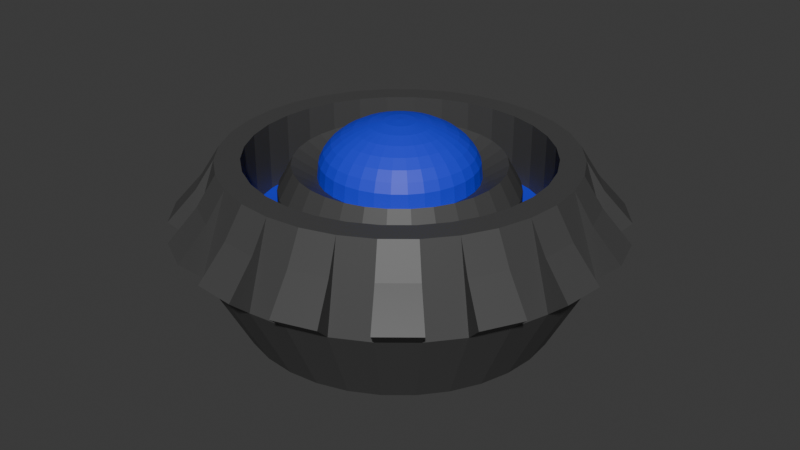 # Source: holobaseModel.blend  (saved by Blender 4.2.66; exported with 4.5.12 LTS)
import bpy
from mathutils import Matrix  # noqa: F401  (used for matrix-valued properties, if any)

bpy.ops.wm.read_factory_settings(use_empty=True)
scene = bpy.context.scene
scene.name = 'Scene'

# ---- collections
col_collection = bpy.data.collections.new('Collection'); scene.collection.children.link(col_collection)

# ---- materials (node trees are filled in below, after node groups)
mat_body = bpy.data.materials.new('Body')
mat_body.alpha_threshold = 0.0
mat_body.use_transparent_shadow = False
mat_body.roughness = 0.5
mat_body.line_color = (0.0, 0.0, 0.0, 1.0)
mat_trim = bpy.data.materials.new('Trim')
mat_highlight = bpy.data.materials.new('Highlight')

# ---- material node trees
mat_body.use_nodes = True; mat_body.node_tree.nodes.clear()
_N = mat_body.node_tree.nodes; _L = mat_body.node_tree.links
n0 = _N.new('ShaderNodeOutputMaterial'); n0.name = 'Material Output'; n0.location = (300, 300)
n1 = _N.new('ShaderNodeBsdfPrincipled'); n1.name = 'Principled BSDF'; n1.location = (10, 300)
n1.inputs[0].default_value = (0.06561, 0.06561, 0.06561, 1.0)
n1.inputs[3].default_value = 1.45
_L.new(n1.outputs[0], n0.inputs[0])
n0.is_active_output = True
mat_trim.use_nodes = True; mat_trim.node_tree.nodes.clear()
_N = mat_trim.node_tree.nodes; _L = mat_trim.node_tree.links
n0 = _N.new('ShaderNodeBsdfPrincipled'); n0.name = 'Principled BSDF'; n0.location = (10, 300)
n0.inputs[0].default_value = (0.3212, 0.3212, 0.3212, 1.0)
n1 = _N.new('ShaderNodeOutputMaterial'); n1.name = 'Material Output'; n1.location = (300, 300)
_L.new(n0.outputs[0], n1.inputs[0])
n1.is_active_output = True
mat_highlight.use_nodes = True; mat_highlight.node_tree.nodes.clear()
_N = mat_highlight.node_tree.nodes; _L = mat_highlight.node_tree.links
n0 = _N.new('ShaderNodeBsdfPrincipled'); n0.name = 'Principled BSDF'; n0.location = (10, 300)
n0.inputs[0].default_value = (0.0169, 0.03439, 0.8002, 1.0)
n1 = _N.new('ShaderNodeOutputMaterial'); n1.name = 'Material Output'; n1.location = (300, 300)
_L.new(n0.outputs[0], n1.inputs[0])
n1.is_active_output = True

# ---- world
world_world = bpy.data.worlds.new('World'); scene.world = world_world
world_world.use_nodes = True; world_world.node_tree.nodes.clear()
_N = world_world.node_tree.nodes; _L = world_world.node_tree.links
n0 = _N.new('ShaderNodeOutputWorld'); n0.name = 'World Output'; n0.location = (300, 300)
n1 = _N.new('ShaderNodeBackground'); n1.name = 'Background'; n1.location = (10, 300)
n1.inputs[0].default_value = (0.05088, 0.05088, 0.05088, 1.0)
_L.new(n1.outputs[0], n0.inputs[0])
n0.is_active_output = True
world_world.color = (0.05088, 0.05088, 0.05088)
world_world.sun_shadow_jitter_overblur = 0.0

# ---- meshes
me_sphere = bpy.data.meshes.new('Sphere')
me_sphere.from_pydata([(0.0, 0.5556, 0.6098), (0.0, 0.8315, 0.4319), (0.0, 0.9808, 0.1993), (0.0, 1.0, 0.0), (0.03806, 0.1913, 0.7062), (0.07466, 0.3753, 0.6695), (0.1084, 0.5449, 0.6098), (0.1379, 0.6935, 0.5296), (0.1622, 0.8155, 0.4319), (0.1802, 0.9061, 0.3203), (0.1913, 0.9619, 0.1993), (0.1951, 0.9808, 0.0), (0.07466, 0.1802, 0.7062), (0.1464, 0.3536, 0.6695), (0.2126, 0.5133, 0.6098), (0.2706, 0.6533, 0.5296), (0.3182, 0.7682, 0.4319), (0.3536, 0.8536, 0.3203), (0.3753, 0.9061, 0.1993), (0.3827, 0.9239, 0.0), (0.1084, 0.1622, 0.7062), (0.2126, 0.3182, 0.6695), (0.3087, 0.4619, 0.6098), (0.3928, 0.5879, 0.5296), (0.4619, 0.6913, 0.4319), (0.5133, 0.7682, 0.3203), (0.5449, 0.8155, 0.1993), (0.5556, 0.8315, 0.0), (0.1379, 0.1379, 0.7062), (0.2706, 0.2706, 0.6695), (0.3928, 0.3928, 0.6098), (0.5, 0.5, 0.5296), (0.5879, 0.5879, 0.4319), (0.6533, 0.6533, 0.3203), (0.6935, 0.6935, 0.1993), (0.7071, 0.7071, 0.0), (0.1622, 0.1084, 0.7062), (0.3182, 0.2126, 0.6695), (0.4619, 0.3087, 0.6098), (0.5879, 0.3928, 0.5296), (0.6913, 0.4619, 0.4319), (0.7682, 0.5133, 0.3203), (0.8155, 0.5449, 0.1993), (0.8315, 0.5556, 0.0), (0.0, 0.0, 0.7186), (0.1802, 0.07466, 0.7062), (0.3536, 0.1464, 0.6695), (0.5133, 0.2126, 0.6098), (0.6533, 0.2706, 0.5296), (0.7682, 0.3182, 0.4319), (0.8536, 0.3536, 0.3203), (0.9061, 0.3753, 0.1993), (0.9239, 0.3827, 0.0), (0.1913, 0.03806, 0.7062), (0.3753, 0.07466, 0.6695), (0.5449, 0.1084, 0.6098), (0.6935, 0.1379, 0.5296), (0.8155, 0.1622, 0.4319), (0.9061, 0.1802, 0.3203), (0.9619, 0.1913, 0.1993), (0.9808, 0.1951, 0.0), (0.1951, -1.118e-08, 0.7062), (0.3827, -2.235e-08, 0.6695), (0.5556, -5.215e-08, 0.6098), (0.7071, 1.49e-08, 0.5296), (0.8315, -8.941e-08, 0.4319), (0.9239, 4.47e-08, 0.3203), (0.9808, -8.941e-08, 0.1993), (1.0, -1.639e-07, 0.0), (0.1913, -0.03806, 0.7062), (0.3753, -0.07466, 0.6695), (0.5449, -0.1084, 0.6098), (0.6935, -0.1379, 0.5296), (0.8155, -0.1622, 0.4319), (0.9061, -0.1802, 0.3203), (0.9619, -0.1913, 0.1993), (0.9808, -0.1951, 0.0), (0.1802, -0.07466, 0.7062), (0.3536, -0.1464, 0.6695), (0.5133, -0.2126, 0.6098), (0.6533, -0.2706, 0.5296), (0.7682, -0.3182, 0.4319), (0.8536, -0.3536, 0.3203), (0.9061, -0.3753, 0.1993), (0.9239, -0.3827, 0.0), (0.1622, -0.1084, 0.7062), (0.3182, -0.2126, 0.6695), (0.4619, -0.3087, 0.6098), (0.5879, -0.3928, 0.5296), (0.6913, -0.4619, 0.4319), (0.7682, -0.5133, 0.3203), (0.8155, -0.5449, 0.1993), (0.8315, -0.5556, 0.0), (0.1379, -0.1379, 0.7062), (0.2706, -0.2706, 0.6695), (0.3928, -0.3928, 0.6098), (0.5, -0.5, 0.5296), (0.5879, -0.5879, 0.4319), (0.6533, -0.6533, 0.3203), (0.6935, -0.6935, 0.1993), (0.7071, -0.7071, 0.0), (0.1084, -0.1622, 0.7062), (0.2126, -0.3182, 0.6695), (0.3087, -0.4619, 0.6098), (0.3928, -0.5879, 0.5296), (0.4619, -0.6913, 0.4319), (0.5133, -0.7682, 0.3203), (0.5449, -0.8155, 0.1993), (0.5556, -0.8315, 0.0), (0.07466, -0.1802, 0.7062), (0.1464, -0.3536, 0.6695), (0.2126, -0.5133, 0.6098), (0.2706, -0.6533, 0.5296), (0.3182, -0.7682, 0.4319), (0.3536, -0.8536, 0.3203), (0.3753, -0.9061, 0.1993), (0.3827, -0.9239, 0.0), (0.3707, 1.864, -0.6021), (0.7271, 1.755, -0.6021), (1.056, 1.58, -0.6021), (0.03806, -0.1913, 0.7062), (0.07466, -0.3753, 0.6695), (0.1084, -0.5449, 0.6098), (0.1379, -0.6935, 0.5296), (0.1622, -0.8155, 0.4319), (0.1802, -0.9061, 0.3203), (0.1913, -0.9619, 0.1993), (0.1951, -0.9808, 0.0), (1.344, 1.344, -0.6021), (1.58, 1.056, -0.6021), (1.755, 0.7271, -0.6021), (1.864, 0.3707, -0.6021), (1.9, -4.072e-07, -0.6021), (1.864, -0.3707, -0.6021), (1.755, -0.7271, -0.6021), (-7.451e-09, -0.1951, 0.7062), (-5.215e-08, -0.3827, 0.6695), (-9.686e-08, -0.5556, 0.6098), (-1.49e-08, -0.7071, 0.5296), (-1.043e-07, -0.8315, 0.4319), (2.98e-08, -0.9239, 0.3203), (-1.341e-07, -0.9808, 0.1993), (-3.278e-07, -1.0, 0.0), (1.58, -1.056, -0.6021), (1.344, -1.344, -0.6021), (1.056, -1.58, -0.6021), (0.7271, -1.755, -0.6021), (0.3707, -1.864, -0.6021), (-7.986e-07, -1.9, -0.6021), (-0.3707, -1.864, -0.6021), (-0.03806, -0.1913, 0.7062), (-0.07466, -0.3753, 0.6695), (-0.1084, -0.5449, 0.6098), (-0.1379, -0.6935, 0.5296), (-0.1622, -0.8155, 0.4319), (-0.1802, -0.9061, 0.3203), (-0.1913, -0.9619, 0.1993), (-0.1951, -0.9808, 0.0), (-0.7271, -1.755, -0.6021), (-1.056, -1.58, -0.6021), (-1.344, -1.344, -0.6021), (-1.58, -1.056, -0.6021), (-1.755, -0.7271, -0.6021), (-1.864, -0.3707, -0.6021), (-1.9, 7.536e-07, -0.6021), (-0.07466, -0.1802, 0.7062), (-0.1464, -0.3536, 0.6695), (-0.2126, -0.5133, 0.6098), (-0.2706, -0.6533, 0.5296), (-0.3182, -0.7682, 0.4319), (-0.3536, -0.8536, 0.3203), (-0.3753, -0.9061, 0.1993), (-0.3827, -0.9239, 0.0), (-1.864, 0.3707, -0.6021), (-1.755, 0.7271, -0.6021), (-1.58, 1.056, -0.6021), (-1.344, 1.344, -0.6021), (-1.056, 1.58, -0.6021), (-0.7271, 1.755, -0.6021), (-0.3707, 1.864, -0.6021), (-0.1084, -0.1622, 0.7062), (-0.2126, -0.3182, 0.6695), (-0.3087, -0.4619, 0.6098), (-0.3928, -0.5879, 0.5296), (-0.4619, -0.6913, 0.4319), (-0.5133, -0.7682, 0.3203), (-0.5449, -0.8155, 0.1993), (-0.5556, -0.8315, 0.0), (-1.757e-07, 1.9, -0.6021), (-0.2901, 1.459, -0.6021), (-0.5691, 1.374, -0.6021), (-0.8262, 1.237, -0.6021), (-1.052, 1.052, -0.6021), (-1.237, 0.8262, -0.6021), (-1.374, 0.5691, -0.6021), (-0.1379, -0.1379, 0.7062), (-0.2706, -0.2706, 0.6695), (-0.3928, -0.3928, 0.6098), (-0.5, -0.5, 0.5296), (-0.5879, -0.5879, 0.4319), (-0.6533, -0.6533, 0.3203), (-0.6935, -0.6935, 0.1993), (-0.7071, -0.7071, 0.0), (-1.459, 0.2901, -0.6021), (-1.487, 6.226e-07, -0.6021), (-1.459, -0.2901, -0.6021), (-1.374, -0.5691, -0.6021), (-1.237, -0.8262, -0.6021), (-1.052, -1.052, -0.6021), (-0.8262, -1.237, -0.6021), (-0.5691, -1.374, -0.6021), (-0.1622, -0.1084, 0.7062), (-0.3182, -0.2126, 0.6695), (-0.4619, -0.3087, 0.6098), (-0.5879, -0.3928, 0.5296), (-0.6913, -0.4619, 0.4319), (-0.7682, -0.5133, 0.3203), (-0.8155, -0.5449, 0.1993), (-0.8315, -0.5556, 0.0), (-0.2901, -1.459, -0.6021), (-5.803e-07, -1.487, -0.6021), (0.2901, -1.459, -0.6021), (0.5691, -1.374, -0.6021), (0.8262, -1.237, -0.6021), (1.052, -1.052, -0.6021), (1.237, -0.8262, -0.6021), (-0.1802, -0.07466, 0.7062), (-0.3536, -0.1464, 0.6695), (-0.5133, -0.2126, 0.6098), (-0.6533, -0.2706, 0.5296), (-0.7682, -0.3182, 0.4319), (-0.8536, -0.3536, 0.3203), (-0.9061, -0.3753, 0.1993), (-0.9239, -0.3827, 0.0), (1.374, -0.5691, -0.6021), (1.459, -0.2901, -0.6021), (1.487, -2.86e-07, -0.6021), (1.459, 0.2901, -0.6021), (1.374, 0.5691, -0.6021), (1.237, 0.8262, -0.6021), (1.052, 1.052, -0.6021), (-0.1913, -0.03806, 0.7062), (-0.3753, -0.07466, 0.6695), (-0.5449, -0.1084, 0.6098), (-0.6935, -0.1379, 0.5296), (-0.8155, -0.1622, 0.4319), (-0.9061, -0.1802, 0.3203), (-0.9619, -0.1913, 0.1993), (-0.9808, -0.1951, 0.0), (0.8262, 1.237, -0.6021), (0.5691, 1.374, -0.6021), (-9.279e-08, 1.487, -0.6021), (0.2901, 1.459, -0.6021), (0.2901, 1.459, -0.1419), (0.5691, 1.374, -0.1419), (0.8262, 1.237, -0.1419), (-0.1951, 1.863e-08, 0.7062), (-0.3827, 5.215e-08, 0.6695), (-0.5556, 1.49e-07, 0.6098), (-0.7071, 2.98e-08, 0.5296), (-0.8315, 1.639e-07, 0.4319), (-0.9239, 1.49e-08, 0.3203), (-0.9808, 2.682e-07, 0.1993), (-1.0, 4.47e-07, 0.0), (1.052, 1.052, -0.1419), (1.237, 0.8262, -0.1419), (1.374, 0.5691, -0.1419), (1.459, 0.2901, -0.1419), (1.487, -2.86e-07, -0.1419), (1.459, -0.2901, -0.1419), (1.374, -0.5691, -0.1419), (-0.1913, 0.03806, 0.7062), (-0.3753, 0.07466, 0.6695), (-0.5449, 0.1084, 0.6098), (-0.6935, 0.1379, 0.5296), (-0.8155, 0.1622, 0.4319), (-0.9061, 0.1802, 0.3203), (-0.9619, 0.1913, 0.1993), (-0.9808, 0.1951, 0.0), (1.237, -0.8262, -0.1419), (1.052, -1.052, -0.1419), (0.8262, -1.237, -0.1419), (0.5691, -1.374, -0.1419), (0.2901, -1.459, -0.1419), (-5.818e-07, -1.487, -0.1419), (-0.2901, -1.459, -0.1419), (-0.1802, 0.07466, 0.7062), (-0.3536, 0.1464, 0.6695), (-0.5133, 0.2126, 0.6098), (-0.6533, 0.2706, 0.5296), (-0.7682, 0.3182, 0.4319), (-0.8536, 0.3536, 0.3203), (-0.9061, 0.3753, 0.1993), (-0.9239, 0.3827, 0.0), (-0.5691, -1.374, -0.1419), (-0.8262, -1.237, -0.1419), (-1.052, -1.052, -0.1419), (-1.237, -0.8262, -0.1419), (-1.374, -0.5691, -0.1419), (-1.459, -0.2901, -0.1419), (-1.487, 6.226e-07, -0.1419), (-0.1622, 0.1084, 0.7062), (-0.3182, 0.2126, 0.6695), (-0.4619, 0.3087, 0.6098), (-0.5879, 0.3928, 0.5296), (-0.6913, 0.4619, 0.4319), (-0.7682, 0.5133, 0.3203), (-0.8155, 0.5449, 0.1993), (-0.8315, 0.5556, 0.0), (-1.459, 0.2901, -0.1419), (-1.374, 0.5691, -0.1419), (-1.237, 0.8262, -0.1419), (-1.052, 1.052, -0.1419), (-0.8262, 1.237, -0.1419), (-0.5691, 1.374, -0.1419), (-0.2901, 1.459, -0.1419), (-0.1379, 0.1379, 0.7062), (-0.2706, 0.2706, 0.6695), (-0.3928, 0.3928, 0.6098), (-0.5, 0.5, 0.5296), (-0.5879, 0.5879, 0.4319), (-0.6533, 0.6533, 0.3203), (-0.6935, 0.6935, 0.1993), (-0.7071, 0.7071, 0.0), (-9.425e-08, 1.487, -0.1419), (-0.2556, 1.285, 0.1848), (-0.5014, 1.211, 0.1848), (-0.7279, 1.089, 0.1848), (-0.9265, 0.9265, 0.1848), (-1.089, 0.728, 0.1848), (-1.211, 0.5014, 0.1848), (-0.1084, 0.1622, 0.7062), (-0.2126, 0.3182, 0.6695), (-0.3087, 0.4619, 0.6098), (-0.3928, 0.5879, 0.5296), (-0.4619, 0.6913, 0.4319), (-0.5133, 0.7682, 0.3203), (-0.5449, 0.8155, 0.1993), (-0.5556, 0.8315, 0.0), (-1.285, 0.2556, 0.1848), (-1.31, 5.671e-07, 0.1848), (-1.285, -0.2556, 0.1848), (-1.211, -0.5014, 0.1848), (-1.089, -0.7279, 0.1848), (-0.9265, -0.9265, 0.1848), (-0.728, -1.089, 0.1848), (-0.07466, 0.1802, 0.7062), (-0.1464, 0.3536, 0.6695), (-0.2126, 0.5133, 0.6098), (-0.2706, 0.6533, 0.5296), (-0.3182, 0.7682, 0.4319), (-0.3536, 0.8536, 0.3203), (-0.3753, 0.9061, 0.1993), (-0.3827, 0.9239, 0.0), (-0.5014, -1.211, 0.1848), (-0.2556, -1.285, 0.1848), (-4.958e-07, -1.31, 0.1848), (0.2556, -1.285, 0.1848), (0.5014, -1.211, 0.1848), (0.7279, -1.089, 0.1848), (0.9265, -0.9265, 0.1848), (-0.03806, 0.1913, 0.7062), (-0.07466, 0.3753, 0.6695), (-0.1084, 0.5449, 0.6098), (-0.1379, 0.6935, 0.5296), (-0.1622, 0.8155, 0.4319), (-0.1802, 0.9061, 0.3203), (-0.1913, 0.9619, 0.1993), (-0.1951, 0.9808, 0.0), (1.089, -0.728, 0.1848), (1.211, -0.5014, 0.1848), (1.285, -0.2556, 0.1848), (1.31, -2.334e-07, 0.1848), (1.285, 0.2556, 0.1848), (1.211, 0.5014, 0.1848), (1.089, 0.728, 0.1848), (1.49e-08, 0.1951, 0.7062), (6.706e-08, 0.3827, 0.6695), (8.941e-08, 0.7071, 0.5296), (5.96e-08, 0.9239, 0.3203), (0.9265, 0.9265, 0.1848), (0.728, 1.089, 0.1848), (0.5014, 1.211, 0.1848), (-6.629e-08, 1.31, 0.1848), (0.2556, 1.285, 0.1848), (0.4965, 2.496, -0.7558), (-3.205e-07, 2.545, -0.7558), (0.974, 2.351, -0.7558), (1.414, 2.116, -0.7558), (1.8, 1.8, -0.7558), (2.116, 1.414, -0.7558), (2.351, 0.974, -0.7558), (2.496, 0.4965, -0.7558), (2.545, -6.087e-07, -0.7558), (2.496, -0.4965, -0.7558), (2.351, -0.974, -0.7558), (2.116, -1.414, -0.7558), (1.8, -1.8, -0.7558), (1.414, -2.116, -0.7558), (0.974, -2.351, -0.7558), (0.4965, -2.496, -0.7558), (-1.155e-06, -2.545, -0.7558), (-0.4965, -2.496, -0.7558), (-0.974, -2.351, -0.7558), (-1.414, -2.116, -0.7558), (-1.8, -1.8, -0.7558), (-2.116, -1.414, -0.7558), (-2.351, -0.974, -0.7558), (-2.496, -0.4965, -0.7558), (-2.545, 9.463e-07, -0.7558), (-2.496, 0.4965, -0.7558), (-2.351, 0.974, -0.7558), (-2.116, 1.414, -0.7558), (-1.8, 1.8, -0.7558), (-1.414, 2.116, -0.7558), (-0.974, 2.351, -0.7558), (-0.4965, 2.496, -0.7558), (0.3707, 1.864, 0.2851), (-1.757e-07, 1.9, 0.2851), (0.7271, 1.755, 0.2851), (1.056, 1.58, 0.2851), (1.344, 1.344, 0.2851), (1.58, 1.056, 0.2851), (1.755, 0.7271, 0.2851), (1.864, 0.3707, 0.2851), (1.9, -4.072e-07, 0.2851), (1.864, -0.3707, 0.2851), (1.755, -0.7271, 0.2851), (1.58, -1.056, 0.2851), (1.344, -1.344, 0.2851), (1.056, -1.58, 0.2851), (0.7271, -1.755, 0.2851), (0.3707, -1.864, 0.2851), (-7.986e-07, -1.9, 0.2851), (-0.3707, -1.864, 0.2851), (-0.7271, -1.755, 0.2851), (-1.056, -1.58, 0.2851), (-1.344, -1.344, 0.2851), (-1.58, -1.056, 0.2851), (-1.755, -0.7271, 0.2851), (-1.864, -0.3707, 0.2851), (-1.9, 7.536e-07, 0.2851), (-1.864, 0.3707, 0.2851), (-1.755, 0.7271, 0.2851), (-1.58, 1.056, 0.2851), (-1.344, 1.344, 0.2851), (-1.056, 1.58, 0.2851), (-0.7271, 1.755, 0.2851), (-0.3707, 1.864, 0.2851), (0.4318, 2.171, 0.2851), (-2.552e-07, 2.213, 0.2851), (0.847, 2.045, 0.2851), (1.23, 1.84, 0.2851), (1.565, 1.565, 0.2851), (1.84, 1.23, 0.2851), (2.045, 0.847, 0.2851), (2.171, 0.4318, 0.2851), (2.213, -5.11e-07, 0.2851), (2.171, -0.4318, 0.2851), (2.045, -0.847, 0.2851), (1.84, -1.23, 0.2851), (1.565, -1.565, 0.2851), (1.23, -1.84, 0.2851), (0.847, -2.045, 0.2851), (0.4318, -2.171, 0.2851), (-9.808e-07, -2.213, 0.2851), (-0.4318, -2.171, 0.2851), (-0.847, -2.045, 0.2851), (-1.23, -1.84, 0.2851), (-1.565, -1.565, 0.2851), (-1.84, -1.23, 0.2851), (-2.045, -0.847, 0.2851), (-2.171, -0.4318, 0.2851), (-2.213, 8.412e-07, 0.2851), (-2.171, 0.4318, 0.2851), (-2.045, 0.847, 0.2851), (-1.84, 1.23, 0.2851), (-1.565, 1.565, 0.2851), (-1.23, 1.84, 0.2851), (-0.847, 2.045, 0.2851), (-0.4318, 2.171, 0.2851), (0.3883, 1.952, -1.817), (-2.079e-07, 1.99, -1.817), (0.7617, 1.839, -1.817), (1.106, 1.655, -1.817), (1.407, 1.407, -1.817), (1.655, 1.106, -1.817), (1.839, 0.7617, -1.817), (1.952, 0.3883, -1.817), (1.99, -4.403e-07, -1.817), (1.952, -0.3883, -1.817), (1.839, -0.7617, -1.817), (1.655, -1.106, -1.817), (1.407, -1.407, -1.817), (1.106, -1.655, -1.817), (0.7617, -1.839, -1.817), (0.3883, -1.952, -1.817), (-8.604e-07, -1.99, -1.817), (-0.3883, -1.952, -1.817), (-0.7617, -1.839, -1.817), (-1.106, -1.655, -1.817), (-1.407, -1.407, -1.817), (-1.655, -1.106, -1.817), (-1.839, -0.7617, -1.817), (-1.952, -0.3883, -1.817), (-1.99, 7.758e-07, -1.817), (-1.952, 0.3883, -1.817), (-1.839, 0.7617, -1.817), (-1.655, 1.106, -1.817), (-1.407, 1.407, -1.817), (-1.106, 1.655, -1.817), (-0.7617, 1.839, -1.817), (-0.3883, 1.952, -1.817), (0.2624, 1.319, -2.083), (-9.508e-08, 1.345, -2.083), (0.5148, 1.243, -2.083), (0.7473, 1.118, -2.083), (0.9512, 0.9512, -2.083), (1.118, 0.7473, -2.083), (1.243, 0.5148, -2.083), (1.319, 0.2624, -2.083), (1.345, -2.432e-07, -2.083), (1.319, -0.2624, -2.083), (1.243, -0.5148, -2.083), (1.118, -0.7473, -2.083), (0.9512, -0.9512, -2.083), (0.7473, -1.118, -2.083), (0.5148, -1.243, -2.083), (0.2624, -1.319, -2.083), (-5.36e-07, -1.345, -2.083), (-0.2624, -1.319, -2.083), (-0.5148, -1.243, -2.083), (-0.7473, -1.118, -2.083), (-0.9512, -0.9512, -2.083), (-1.118, -0.7473, -2.083), (-1.243, -0.5148, -2.083), (-1.319, -0.2624, -2.083), (-1.345, 5.787e-07, -2.083), (-1.319, 0.2624, -2.083), (-1.243, 0.5148, -2.083), (-1.118, 0.7473, -2.083), (-0.9512, 0.9512, -2.083), (-0.7473, 1.118, -2.083), (-0.5148, 1.243, -2.083), (-0.2624, 1.319, -2.083), (0.5507, 2.769, -0.5129), (-3.724e-07, 2.823, -0.5129), (1.568, 2.347, -0.5129), (1.08, 2.608, -0.5129), (2.347, 1.568, -0.5129), (1.996, 1.996, -0.5129), (2.769, 0.5507, -0.5129), (2.608, 1.08, -0.5129), (2.769, -0.5507, -0.5129), (2.823, -6.923e-07, -0.5129), (2.608, -1.08, -0.5129), (2.347, -1.568, -0.5129), (1.568, -2.347, -0.5129), (1.996, -1.996, -0.5129), (0.5507, -2.769, -0.5129), (1.08, -2.608, -0.5129), (-0.5507, -2.769, -0.5129), (-1.298e-06, -2.823, -0.5129), (-1.568, -2.347, -0.5129), (-1.08, -2.608, -0.5129), (-2.347, -1.568, -0.5129), (-1.996, -1.996, -0.5129), (-2.769, -0.5507, -0.5129), (-2.608, -1.08, -0.5129), (-2.769, 0.5507, -0.5129), (-2.823, 1.032e-06, -0.5129), (-2.347, 1.568, -0.5129), (-2.608, 1.08, -0.5129), (-1.568, 2.347, -0.5129), (-1.996, 1.996, -0.5129), (-0.5507, 2.769, -0.5129), (-1.08, 2.608, -0.5129), (-0.9394, -2.268, -0.0967), (-0.4789, -2.408, -0.0967), (-1.105e-06, -2.455, -0.0967), (0.4789, -2.408, -0.0967), (0.9394, -2.268, -0.0967), (1.364, -2.041, -0.0967), (1.736, -1.736, -0.0967), (2.041, -1.364, -0.0967), (2.268, -0.9394, -0.0967), (2.408, -0.4789, -0.0967), (0.4789, 2.408, -0.0967), (-3e-07, 2.455, -0.0967), (1.364, 2.041, -0.0967), (0.9394, 2.268, -0.0967), (2.041, 1.364, -0.0967), (1.736, 1.736, -0.0967), (2.408, 0.4789, -0.0967), (2.268, 0.9394, -0.0967), (2.455, -5.84e-07, -0.0967), (-1.364, -2.041, -0.0967), (-2.041, -1.364, -0.0967), (-1.736, -1.736, -0.0967), (-2.408, -0.4789, -0.0967), (-2.268, -0.9394, -0.0967), (-2.408, 0.4789, -0.0967), (-2.455, 9.158e-07, -0.0967), (-2.041, 1.364, -0.0967), (-2.268, 0.9394, -0.0967), (-1.364, 2.041, -0.0967), (-1.736, 1.736, -0.0967), (-0.4789, 2.408, -0.0967), (-0.9394, 2.268, -0.0967)], [], [(405, 404, 468, 469), (300, 309, 203, 204), (280, 281, 223, 224), (294, 295, 209, 210), (299, 300, 204, 205), (279, 280, 224, 225), (315, 324, 251, 189), (298, 299, 205, 206), (270, 279, 225, 234), (285, 294, 210, 219), (297, 298, 206, 207), (269, 270, 234, 235), (314, 315, 189, 190), (264, 265, 239, 240), (296, 297, 207, 208), (268, 269, 235, 236), (284, 285, 219, 220), (295, 296, 208, 209), (267, 268, 236, 237), (313, 314, 190, 191), (255, 264, 240, 249), (266, 267, 237, 238), (283, 284, 220, 221), (265, 266, 238, 239), (312, 313, 191, 192), (254, 255, 249, 250), (282, 283, 221, 222), (253, 254, 250, 252), (311, 312, 192, 193), (310, 311, 193, 194), (324, 253, 252, 251), (309, 310, 194, 203), (370, 369, 279, 270), (341, 340, 300, 299), (380, 375, 265, 264), (355, 354, 294, 285), (369, 360, 280, 279), (340, 339, 309, 300), (375, 374, 266, 265), (354, 345, 295, 294), (325, 383, 324, 315), (360, 359, 281, 280), (339, 330, 310, 309), (383, 384, 253, 324), (374, 373, 267, 266), (345, 344, 296, 295), (330, 329, 311, 310), (359, 358, 282, 281), (329, 328, 312, 311), (373, 372, 268, 267), (344, 343, 297, 296), (384, 382, 254, 253), (358, 357, 283, 282), (328, 327, 313, 312), (372, 371, 269, 268), (343, 342, 298, 297), (382, 381, 255, 254), (357, 356, 284, 283), (327, 326, 314, 313), (371, 370, 270, 269), (342, 341, 299, 298), (381, 380, 264, 255), (356, 355, 285, 284), (281, 282, 222, 223), (338, 353, 326, 327), (43, 52, 374, 375), (19, 27, 381, 382), (108, 116, 358, 359), (263, 278, 339, 340), (142, 157, 355, 356), (308, 323, 328, 329), (187, 202, 344, 345), (92, 100, 360, 369), (27, 35, 380, 381), (68, 76, 371, 372), (233, 248, 341, 342), (368, 3, 383, 325), (116, 127, 357, 358), (278, 293, 330, 339), (76, 84, 370, 371), (353, 368, 325, 326), (52, 60, 373, 374), (157, 172, 354, 355), (11, 19, 382, 384), (323, 338, 327, 328), (202, 218, 343, 344), (100, 108, 359, 360), (248, 263, 340, 341), (3, 11, 384, 383), (60, 68, 372, 373), (35, 43, 375, 380), (127, 142, 356, 357), (293, 308, 329, 330), (84, 92, 369, 370), (172, 187, 345, 354), (326, 325, 315, 314), (218, 233, 342, 343), (410, 411, 507, 506), (148, 149, 434, 433), (400, 399, 560, 559), (119, 128, 421, 420), (177, 178, 447, 446), (403, 402, 466, 467), (176, 177, 446, 445), (471, 472, 599, 600), (118, 119, 420, 419), (175, 176, 445, 444), (401, 400, 464, 465), (147, 148, 433, 432), (174, 175, 444, 443), (398, 397, 558, 557), (117, 118, 419, 417), (146, 147, 432, 431), (173, 174, 443, 442), (399, 398, 462, 463), (145, 146, 431, 430), (164, 173, 442, 441), (401, 465, 579, 562), (144, 145, 430, 429), (163, 164, 441, 440), (397, 396, 460, 461), (188, 117, 417, 418), (143, 144, 429, 428), (162, 163, 440, 439), (472, 408, 567, 599), (134, 143, 428, 427), (161, 162, 439, 438), (395, 394, 458, 459), (133, 134, 427, 426), (446, 447, 479, 478), (420, 421, 453, 452), (433, 434, 466, 465), (423, 424, 456, 455), (447, 448, 480, 479), (424, 425, 457, 456), (421, 422, 454, 453), (434, 435, 467, 466), (425, 426, 458, 457), (448, 418, 450, 480), (426, 427, 459, 458), (438, 439, 471, 470), (435, 436, 468, 467), (427, 428, 460, 459), (439, 440, 472, 471), (422, 423, 455, 454), (428, 429, 461, 460), (440, 441, 473, 472), (436, 437, 469, 468), (418, 417, 449, 450), (429, 430, 462, 461), (441, 442, 474, 473), (430, 431, 463, 462), (442, 443, 475, 474), (437, 438, 470, 469), (431, 432, 464, 463), (443, 444, 476, 475), (417, 419, 451, 449), (432, 433, 465, 464), (444, 445, 477, 476), (445, 446, 478, 477), (419, 420, 452, 451), (128, 129, 422, 421), (469, 470, 597, 598), (178, 179, 448, 447), (149, 158, 435, 434), (407, 406, 470, 471), (407, 471, 600, 568), (179, 188, 418, 448), (158, 159, 436, 435), (129, 130, 423, 422), (409, 408, 472, 473), (396, 395, 555, 556), (159, 160, 437, 436), (411, 410, 474, 475), (467, 468, 596, 577), (466, 402, 561, 578), (160, 161, 438, 437), (413, 412, 476, 477), (387, 385, 449, 451), (458, 394, 553, 586), (394, 393, 554, 553), (415, 414, 478, 479), (389, 388, 452, 453), (470, 406, 565, 597), (395, 459, 585, 555), (386, 416, 480, 450), (391, 390, 454, 455), (130, 131, 424, 423), (393, 457, 595, 554), (131, 132, 425, 424), (393, 392, 456, 457), (132, 133, 426, 425), (465, 466, 578, 579), (397, 398, 494, 493), (411, 412, 508, 507), (398, 399, 495, 494), (386, 385, 481, 482), (412, 413, 509, 508), (399, 400, 496, 495), (385, 387, 483, 481), (413, 414, 510, 509), (400, 401, 497, 496), (387, 388, 484, 483), (414, 415, 511, 510), (401, 402, 498, 497), (388, 389, 485, 484), (415, 416, 512, 511), (402, 403, 499, 498), (389, 390, 486, 485), (416, 386, 482, 512), (403, 404, 500, 499), (390, 391, 487, 486), (404, 405, 501, 500), (391, 392, 488, 487), (405, 406, 502, 501), (392, 393, 489, 488), (406, 407, 503, 502), (393, 394, 490, 489), (407, 408, 504, 503), (394, 395, 491, 490), (408, 409, 505, 504), (395, 396, 492, 491), (409, 410, 506, 505), (396, 397, 493, 492), (563, 564, 577, 596), (561, 562, 579, 578), (559, 560, 581, 580), (557, 558, 583, 582), (556, 555, 585, 584), (565, 566, 598, 597), (567, 568, 600, 599), (569, 570, 602, 601), (571, 572, 604, 603), (545, 546, 588, 587), (573, 574, 606, 605), (547, 548, 590, 589), (575, 576, 608, 607), (549, 550, 592, 591), (551, 552, 594, 593), (553, 554, 595, 586), (464, 400, 559, 580), (409, 473, 602, 570), (473, 474, 601, 602), (474, 410, 569, 601), (402, 401, 562, 561), (475, 476, 603, 604), (450, 449, 587, 588), (411, 475, 604, 572), (404, 403, 564, 563), (399, 463, 581, 560), (476, 412, 571, 603), (477, 478, 605, 606), (451, 452, 589, 590), (386, 450, 588, 546), (406, 405, 566, 565), (449, 385, 545, 587), (479, 480, 607, 608), (453, 454, 591, 592), (413, 477, 606, 574), (462, 398, 557, 582), (408, 407, 568, 567), (387, 451, 590, 548), (455, 456, 593, 594), (478, 414, 573, 605), (410, 409, 570, 569), (452, 388, 547, 589), (397, 461, 583, 558), (457, 458, 586, 595), (415, 479, 608, 576), (412, 411, 572, 571), (385, 386, 546, 545), (389, 453, 592, 550), (459, 460, 584, 585), (480, 416, 575, 607), (414, 413, 574, 573), (388, 387, 548, 547), (454, 390, 549, 591), (461, 462, 582, 583), (391, 455, 594, 552), (460, 396, 556, 584), (416, 415, 576, 575), (468, 404, 563, 596), (390, 389, 550, 549), (463, 464, 580, 581), (456, 392, 551, 593), (405, 469, 598, 566), (392, 391, 552, 551), (403, 467, 577, 564), (493, 494, 526, 525), (513, 515, 516, 517, 518, 519, 520, 521, 522, 523, 524, 525, 526, 527, 528, 529, 530, 531, 532, 533, 534, 535, 536, 537, 538, 539, 540, 541, 542, 543, 544, 514), (507, 508, 540, 539), (494, 495, 527, 526), (482, 481, 513, 514), (508, 509, 541, 540), (495, 496, 528, 527), (481, 483, 515, 513), (509, 510, 542, 541), (496, 497, 529, 528), (483, 484, 516, 515), (510, 511, 543, 542), (497, 498, 530, 529), (484, 485, 517, 516), (511, 512, 544, 543), (498, 499, 531, 530), (485, 486, 518, 517), (512, 482, 514, 544), (499, 500, 532, 531), (486, 487, 519, 518), (500, 501, 533, 532), (487, 488, 520, 519), (501, 502, 534, 533), (488, 489, 521, 520), (502, 503, 535, 534), (489, 490, 522, 521), (503, 504, 536, 535), (490, 491, 523, 522), (504, 505, 537, 536), (491, 492, 524, 523), (505, 506, 538, 537), (492, 493, 525, 524), (506, 507, 539, 538), (378, 0, 6, 7), (1, 378, 7, 8), (379, 1, 8, 9), (2, 379, 9, 10), (3, 2, 10, 11), (376, 44, 4), (377, 376, 4, 5), (0, 377, 5, 6), (6, 5, 13, 14), (7, 6, 14, 15), (8, 7, 15, 16), (9, 8, 16, 17), (10, 9, 17, 18), (11, 10, 18, 19), (4, 44, 12), (5, 4, 12, 13), (18, 17, 25, 26), (19, 18, 26, 27), (12, 44, 20), (13, 12, 20, 21), (14, 13, 21, 22), (15, 14, 22, 23), (16, 15, 23, 24), (17, 16, 24, 25), (22, 21, 29, 30), (23, 22, 30, 31), (24, 23, 31, 32), (25, 24, 32, 33), (26, 25, 33, 34), (27, 26, 34, 35), (20, 44, 28), (21, 20, 28, 29), (34, 33, 41, 42), (35, 34, 42, 43), (28, 44, 36), (29, 28, 36, 37), (30, 29, 37, 38), (31, 30, 38, 39), (32, 31, 39, 40), (33, 32, 40, 41), (39, 38, 47, 48), (40, 39, 48, 49), (41, 40, 49, 50), (42, 41, 50, 51), (43, 42, 51, 52), (36, 44, 45), (37, 36, 45, 46), (38, 37, 46, 47), (52, 51, 59, 60), (45, 44, 53), (46, 45, 53, 54), (47, 46, 54, 55), (48, 47, 55, 56), (49, 48, 56, 57), (50, 49, 57, 58), (51, 50, 58, 59), (56, 55, 63, 64), (57, 56, 64, 65), (58, 57, 65, 66), (59, 58, 66, 67), (60, 59, 67, 68), (53, 44, 61), (54, 53, 61, 62), (55, 54, 62, 63), (68, 67, 75, 76), (61, 44, 69), (62, 61, 69, 70), (63, 62, 70, 71), (64, 63, 71, 72), (65, 64, 72, 73), (66, 65, 73, 74), (67, 66, 74, 75), (73, 72, 80, 81), (74, 73, 81, 82), (75, 74, 82, 83), (76, 75, 83, 84), (69, 44, 77), (70, 69, 77, 78), (71, 70, 78, 79), (72, 71, 79, 80), (78, 77, 85, 86), (79, 78, 86, 87), (80, 79, 87, 88), (81, 80, 88, 89), (82, 81, 89, 90), (83, 82, 90, 91), (84, 83, 91, 92), (77, 44, 85), (90, 89, 97, 98), (91, 90, 98, 99), (92, 91, 99, 100), (85, 44, 93), (86, 85, 93, 94), (87, 86, 94, 95), (88, 87, 95, 96), (89, 88, 96, 97), (94, 93, 101, 102), (95, 94, 102, 103), (96, 95, 103, 104), (97, 96, 104, 105), (98, 97, 105, 106), (99, 98, 106, 107), (100, 99, 107, 108), (93, 44, 101), (106, 105, 113, 114), (107, 106, 114, 115), (108, 107, 115, 116), (101, 44, 109), (102, 101, 109, 110), (103, 102, 110, 111), (104, 103, 111, 112), (105, 104, 112, 113), (111, 110, 121, 122), (112, 111, 122, 123), (113, 112, 123, 124), (114, 113, 124, 125), (115, 114, 125, 126), (116, 115, 126, 127), (109, 44, 120), (110, 109, 120, 121), (126, 125, 140, 141), (127, 126, 141, 142), (120, 44, 135), (121, 120, 135, 136), (122, 121, 136, 137), (123, 122, 137, 138), (124, 123, 138, 139), (221, 220, 148, 147), (125, 124, 139, 140), (137, 136, 151, 152), (193, 192, 176, 175), (138, 137, 152, 153), (237, 236, 132, 131), (139, 138, 153, 154), (240, 239, 129, 128), (140, 139, 154, 155), (220, 219, 149, 148), (141, 140, 155, 156), (192, 191, 177, 176), (142, 141, 156, 157), (135, 44, 150), (207, 206, 162, 161), (219, 210, 158, 149), (136, 135, 150, 151), (191, 190, 178, 177), (156, 155, 170, 171), (210, 209, 159, 158), (157, 156, 171, 172), (150, 44, 165), (190, 189, 179, 178), (236, 235, 133, 132), (151, 150, 165, 166), (206, 205, 163, 162), (152, 151, 166, 167), (189, 251, 188, 179), (153, 152, 167, 168), (235, 234, 134, 133), (154, 153, 168, 169), (205, 204, 164, 163), (155, 154, 169, 170), (204, 203, 173, 164), (234, 225, 143, 134), (168, 167, 182, 183), (225, 224, 144, 143), (169, 168, 183, 184), (239, 238, 130, 129), (170, 169, 184, 185), (251, 252, 117, 188), (171, 170, 185, 186), (224, 223, 145, 144), (172, 171, 186, 187), (165, 44, 180), (209, 208, 160, 159), (252, 250, 118, 117), (166, 165, 180, 181), (223, 222, 146, 145), (167, 166, 181, 182), (203, 194, 174, 173), (187, 186, 201, 202), (180, 44, 195), (238, 237, 131, 130), (250, 249, 119, 118), (181, 180, 195, 196), (222, 221, 147, 146), (182, 181, 196, 197), (194, 193, 175, 174), (183, 182, 197, 198), (208, 207, 161, 160), (184, 183, 198, 199), (185, 184, 199, 200), (186, 185, 200, 201), (199, 198, 214, 215), (200, 199, 215, 216), (201, 200, 216, 217), (202, 201, 217, 218), (195, 44, 211), (196, 195, 211, 212), (197, 196, 212, 213), (198, 197, 213, 214), (211, 44, 226), (212, 211, 226, 227), (213, 212, 227, 228), (214, 213, 228, 229), (215, 214, 229, 230), (216, 215, 230, 231), (217, 216, 231, 232), (218, 217, 232, 233), (230, 229, 244, 245), (231, 230, 245, 246), (232, 231, 246, 247), (233, 232, 247, 248), (226, 44, 241), (227, 226, 241, 242), (228, 227, 242, 243), (229, 228, 243, 244), (242, 241, 256, 257), (243, 242, 257, 258), (244, 243, 258, 259), (245, 244, 259, 260), (246, 245, 260, 261), (247, 246, 261, 262), (249, 240, 128, 119), (248, 247, 262, 263), (241, 44, 256), (261, 260, 275, 276), (262, 261, 276, 277), (263, 262, 277, 278), (256, 44, 271), (257, 256, 271, 272), (258, 257, 272, 273), (259, 258, 273, 274), (260, 259, 274, 275), (272, 271, 286, 287), (273, 272, 287, 288), (274, 273, 288, 289), (275, 274, 289, 290), (276, 275, 290, 291), (277, 276, 291, 292), (278, 277, 292, 293), (271, 44, 286), (291, 290, 305, 306), (292, 291, 306, 307), (293, 292, 307, 308), (286, 44, 301), (287, 286, 301, 302), (288, 287, 302, 303), (289, 288, 303, 304), (290, 289, 304, 305), (303, 302, 317, 318), (304, 303, 318, 319), (305, 304, 319, 320), (306, 305, 320, 321), (307, 306, 321, 322), (308, 307, 322, 323), (301, 44, 316), (302, 301, 316, 317), (322, 321, 336, 337), (323, 322, 337, 338), (316, 44, 331), (317, 316, 331, 332), (318, 317, 332, 333), (319, 318, 333, 334), (320, 319, 334, 335), (321, 320, 335, 336), (334, 333, 348, 349), (335, 334, 349, 350), (336, 335, 350, 351), (337, 336, 351, 352), (338, 337, 352, 353), (331, 44, 346), (332, 331, 346, 347), (333, 332, 347, 348), (353, 352, 367, 368), (346, 44, 361), (347, 346, 361, 362), (348, 347, 362, 363), (349, 348, 363, 364), (350, 349, 364, 365), (351, 350, 365, 366), (352, 351, 366, 367), (364, 363, 0, 378), (365, 364, 378, 1), (366, 365, 1, 379), (367, 366, 379, 2), (368, 367, 2, 3), (361, 44, 376), (362, 361, 376, 377), (363, 362, 377, 0)])
me_sphere.polygons.foreach_set('material_index', [0, 0, 0, 0, 0, 0, 0, 0, 0, 0, 0, 0, 0, 0, 0, 0, 0, 0, 0, 0, 0, 0, 0, 0, 0, 0, 0, 0, 0, 0, 0, 0, 0, 0, 0, 0, 0, 0, 0, 0, 0, 0, 0, 0, 0, 0, 0, 0, 0, 0, 0, 0, 0, 0, 0, 0, 0, 0, 0, 0, 0, 0, 0, 0, 0, 0, 0, 0, 0, 0, 0, 0, 0, 0, 0, 0, 0, 0, 0, 0, 0, 0, 0, 0, 0, 0, 0, 0, 0, 0, 0, 0, 0, 0, 0, 0, 0, 0, 0, 0, 0, 0, 0, 0, 0, 0, 0, 0, 0, 0, 0, 0, 0, 0, 0, 0, 0, 0, 0, 0, 0, 0, 0, 0, 0, 0, 0, 0, 0, 0, 0, 0, 0, 0, 0, 0, 0, 0, 0, 0, 0, 0, 0, 0, 0, 0, 0, 0, 0, 0, 0, 0, 0, 0, 0, 0, 0, 0, 0, 0, 0, 0, 0, 0, 0, 0, 0, 0, 0, 0, 0, 0, 0, 0, 0, 0, 0, 0, 0, 0, 0, 0, 0, 0, 0, 0, 0, 0, 0, 0, 0, 0, 0, 0, 0, 0, 0, 0, 0, 0, 0, 0, 0, 0, 0, 0, 0, 0, 0, 0, 0, 0, 0, 0, 0, 0, 0, 0, 0, 0, 0, 0, 0, 0, 0, 0, 0, 0, 0, 0, 0, 0, 0, 0, 0, 0, 0, 0, 0, 0, 0, 0, 0, 0, 0, 0, 0, 0, 0, 0, 0, 0, 0, 0, 0, 0, 0, 0, 0, 0, 0, 0, 0, 0, 0, 0, 0, 0, 0, 0, 0, 0, 0, 0, 0, 0, 0, 0, 0, 0, 0, 0, 0, 0, 0, 0, 0, 0, 1, 1, 1, 1, 1, 1, 1, 1, 1, 1, 1, 1, 1, 1, 1, 1, 1, 1, 1, 1, 1, 1, 1, 1, 1, 1, 1, 1, 1, 1, 1, 1, 1, 2, 2, 2, 2, 2, 2, 2, 2, 2, 2, 2, 2, 2, 2, 2, 2, 2, 2, 2, 2, 2, 2, 2, 2, 2, 2, 2, 2, 2, 2, 2, 2, 2, 2, 2, 2, 2, 2, 2, 2, 2, 2, 2, 2, 2, 2, 2, 2, 2, 2, 2, 2, 2, 2, 2, 2, 2, 2, 2, 2, 2, 2, 2, 2, 2, 2, 2, 2, 2, 2, 2, 2, 2, 2, 2, 2, 2, 2, 2, 2, 2, 2, 2, 2, 2, 2, 2, 2, 2, 2, 2, 2, 2, 2, 2, 2, 2, 2, 2, 2, 2, 2, 2, 2, 2, 2, 2, 2, 2, 2, 2, 2, 2, 2, 2, 2, 2, 2, 2, 2, 2, 2, 2, 2, 2, 2, 2, 2, 2, 2, 2, 2, 2, 2, 2, 2, 2, 2, 2, 2, 2, 2, 2, 2, 2, 2, 2, 2, 2, 2, 2, 2, 2, 2, 2, 2, 2, 2, 2, 2, 2, 2, 2, 2, 2, 2, 2, 2, 2, 2, 2, 2, 2, 2, 2, 2, 2, 2, 2, 2, 2, 2, 2, 2, 2, 2, 2, 2, 2, 2, 2, 2, 2, 2, 2, 2, 2, 2, 2, 2, 2, 2, 2, 2, 2, 2, 2, 2, 2, 2, 2, 2, 2, 2, 2, 2, 2, 2, 2, 2, 2, 2, 2, 2, 2, 2, 2, 2, 2, 2, 2, 2, 2, 2, 2, 2, 2, 2, 2, 2, 2, 2, 2, 2, 2, 2, 2, 2, 2, 2, 2, 2, 2, 2, 2, 2, 2, 2, 2, 2, 2, 2, 2, 2, 2, 2, 2, 2, 2, 2, 2, 2, 2, 2, 2, 2, 2, 2, 2, 2, 2, 2, 2, 2, 2, 2, 2, 2])
_uv = me_sphere.uv_layers.new(name='UVMap')
_uv.uv.foreach_set('vector', [0.125, 0.5, 0.1562, 0.5, 0.1562, 0.5, 0.125, 0.5, 1.0, 0.5, 0.9687, 0.5, 0.9687, 0.5, 1.0, 0.5, 0.375, 0.5, 0.3437, 0.5, 0.3437, 0.5, 0.375, 0.5, 0.1875, 0.5, 0.1562, 0.5, 0.1562, 0.5, 0.1875, 0.5, 0.03125, 0.5, 0.0, 0.5, 0.0, 0.5, 0.03125, 0.5, 0.4062, 0.5, 0.375, 0.5, 0.375, 0.5, 0.4062, 0.5, 0.7812, 0.5, 0.75, 0.5, 0.75, 0.5, 0.7812, 0.5, 0.0625, 0.5, 0.03125, 0.5, 0.03125, 0.5, 0.0625, 0.5, 0.4375, 0.5, 0.4062, 0.5, 0.4062, 0.5, 0.4375, 0.5, 0.2187, 0.5, 0.1875, 0.5, 0.1875, 0.5, 0.2187, 0.5, 0.09375, 0.5, 0.0625, 0.5, 0.0625, 0.5, 0.09375, 0.5, 0.4687, 0.5, 0.4375, 0.5, 0.4375, 0.5, 0.4687, 0.5, 0.8125, 0.5, 0.7812, 0.5, 0.7812, 0.5, 0.8125, 0.5, 0.625, 0.5, 0.5938, 0.5, 0.5938, 0.5, 0.625, 0.5, 0.125, 0.5, 0.09375, 0.5, 0.09375, 0.5, 0.125, 0.5, 0.5, 0.5, 0.4687, 0.5, 0.4687, 0.5, 0.5, 0.5, 0.25, 0.5, 0.2187, 0.5, 0.2187, 0.5, 0.25, 0.5, 0.1562, 0.5, 0.125, 0.5, 0.125, 0.5, 0.1562, 0.5, 0.5312, 0.5, 0.5, 0.5, 0.5, 0.5, 0.5312, 0.5, 0.8437, 0.5, 0.8125, 0.5, 0.8125, 0.5, 0.8437, 0.5, 0.6562, 0.5, 0.625, 0.5, 0.625, 0.5, 0.6562, 0.5, 0.5625, 0.5, 0.5312, 0.5, 0.5312, 0.5, 0.5625, 0.5, 0.2812, 0.5, 0.25, 0.5, 0.25, 0.5, 0.2812, 0.5, 0.5938, 0.5, 0.5625, 0.5, 0.5625, 0.5, 0.5938, 0.5, 0.875, 0.5, 0.8437, 0.5, 0.8437, 0.5, 0.875, 0.5, 0.6875, 0.5, 0.6562, 0.5, 0.6562, 0.5, 0.6875, 0.5, 0.3125, 0.5, 0.2812, 0.5, 0.2812, 0.5, 0.3125, 0.5, 0.7188, 0.5, 0.6875, 0.5, 0.6875, 0.5, 0.7188, 0.5, 0.9062, 0.5, 0.875, 0.5, 0.875, 0.5, 0.9062, 0.5, 0.9375, 0.5, 0.9062, 0.5, 0.9062, 0.5, 0.9375, 0.5, 0.75, 0.5, 0.7188, 0.5, 0.7188, 0.5, 0.75, 0.5, 0.9687, 0.5, 0.9375, 0.5, 0.9375, 0.5, 0.9687, 0.5, 0.4375, 0.5, 0.4062, 0.5, 0.4062, 0.5, 0.4375, 0.5, 0.03125, 0.5, 0.0, 0.5, 0.0, 0.5, 0.03125, 0.5, 0.625, 0.5, 0.5938, 0.5, 0.5938, 0.5, 0.625, 0.5, 0.2187, 0.5, 0.1875, 0.5, 0.1875, 0.5, 0.2187, 0.5, 0.4062, 0.5, 0.375, 0.5, 0.375, 0.5, 0.4062, 0.5, 1.0, 0.5, 0.9687, 0.5, 0.9687, 0.5, 1.0, 0.5, 0.5938, 0.5, 0.5625, 0.5, 0.5625, 0.5, 0.5938, 0.5, 0.1875, 0.5, 0.1562, 0.5, 0.1562, 0.5, 0.1875, 0.5, 0.7812, 0.5, 0.75, 0.5, 0.75, 0.5, 0.7812, 0.5, 0.375, 0.5, 0.3437, 0.5, 0.3437, 0.5, 0.375, 0.5, 0.9687, 0.5, 0.9375, 0.5, 0.9375, 0.5, 0.9687, 0.5, 0.75, 0.5, 0.7188, 0.5, 0.7188, 0.5, 0.75, 0.5, 0.5625, 0.5, 0.5312, 0.5, 0.5312, 0.5, 0.5625, 0.5, 0.1562, 0.5, 0.125, 0.5, 0.125, 0.5, 0.1562, 0.5, 0.9375, 0.5, 0.9062, 0.5, 0.9062, 0.5, 0.9375, 0.5, 0.3437, 0.5, 0.3125, 0.5, 0.3125, 0.5, 0.3437, 0.5, 0.9062, 0.5, 0.875, 0.5, 0.875, 0.5, 0.9062, 0.5, 0.5312, 0.5, 0.5, 0.5, 0.5, 0.5, 0.5312, 0.5, 0.125, 0.5, 0.09375, 0.5, 0.09375, 0.5, 0.125, 0.5, 0.7188, 0.5, 0.6875, 0.5, 0.6875, 0.5, 0.7188, 0.5, 0.3125, 0.5, 0.2812, 0.5, 0.2812, 0.5, 0.3125, 0.5, 0.875, 0.5, 0.8437, 0.5, 0.8437, 0.5, 0.875, 0.5, 0.5, 0.5, 0.4687, 0.5, 0.4687, 0.5, 0.5, 0.5, 0.09375, 0.5, 0.0625, 0.5, 0.0625, 0.5, 0.09375, 0.5, 0.6875, 0.5, 0.6562, 0.5, 0.6562, 0.5, 0.6875, 0.5, 0.2812, 0.5, 0.25, 0.5, 0.25, 0.5, 0.2812, 0.5, 0.8437, 0.5, 0.8125, 0.5, 0.8125, 0.5, 0.8437, 0.5, 0.4687, 0.5, 0.4375, 0.5, 0.4375, 0.5, 0.4687, 0.5, 0.0625, 0.5, 0.03125, 0.5, 0.03125, 0.5, 0.0625, 0.5, 0.6562, 0.5, 0.625, 0.5, 0.625, 0.5, 0.6562, 0.5, 0.25, 0.5, 0.2187, 0.5, 0.2187, 0.5, 0.25, 0.5, 0.3437, 0.5, 0.3125, 0.5, 0.3125, 0.5, 0.3437, 0.5, 0.8437, 0.5, 0.8125, 0.5, 0.8125, 0.5, 0.8437, 0.5, 0.5938, 0.5, 0.5625, 0.5, 0.5625, 0.5, 0.5938, 0.5, 0.6875, 0.5, 0.6562, 0.5, 0.6562, 0.5, 0.6875, 0.5, 0.3437, 0.5, 0.3125, 0.5, 0.3125, 0.5, 0.3437, 0.5, 1.0, 0.5, 0.9687, 0.5, 0.9687, 0.5, 1.0, 0.5, 0.25, 0.5, 0.2187, 0.5, 0.2187, 0.5, 0.25, 0.5, 0.9062, 0.5, 0.875, 0.5, 0.875, 0.5, 0.9062, 0.5, 0.1562, 0.5, 0.125, 0.5, 0.125, 0.5, 0.1562, 0.5, 0.4062, 0.5, 0.375, 0.5, 0.375, 0.5, 0.4062, 0.5, 0.6562, 0.5, 0.625, 0.5, 0.625, 0.5, 0.6562, 0.5, 0.5, 0.5, 0.4687, 0.5, 0.4687, 0.5, 0.5, 0.5, 0.0625, 0.5, 0.03125, 0.5, 0.03125, 0.5, 0.0625, 0.5, 0.7812, 0.5, 0.75, 0.5, 0.75, 0.5, 0.7812, 0.5, 0.3125, 0.5, 0.2812, 0.5, 0.2812, 0.5, 0.3125, 0.5, 0.9687, 0.5, 0.9375, 0.5, 0.9375, 0.5, 0.9687, 0.5, 0.4687, 0.5, 0.4375, 0.5, 0.4375, 0.5, 0.4687, 0.5, 0.8125, 0.5, 0.7812, 0.5, 0.7812, 0.5, 0.8125, 0.5, 0.5625, 0.5, 0.5312, 0.5, 0.5312, 0.5, 0.5625, 0.5, 0.2187, 0.5, 0.1875, 0.5, 0.1875, 0.5, 0.2187, 0.5, 0.7188, 0.5, 0.6875, 0.5, 0.6875, 0.5, 0.7188, 0.5, 0.875, 0.5, 0.8437, 0.5, 0.8437, 0.5, 0.875, 0.5, 0.125, 0.5, 0.09375, 0.5, 0.09375, 0.5, 0.125, 0.5, 0.375, 0.5, 0.3437, 0.5, 0.3437, 0.5, 0.375, 0.5, 0.03125, 0.5, 0.0, 0.5, 0.0, 0.5, 0.03125, 0.5, 0.75, 0.5, 0.7188, 0.5, 0.7188, 0.5, 0.75, 0.5, 0.5312, 0.5, 0.5, 0.5, 0.5, 0.5, 0.5312, 0.5, 0.625, 0.5, 0.5938, 0.5, 0.5938, 0.5, 0.625, 0.5, 0.2812, 0.5, 0.25, 0.5, 0.25, 0.5, 0.2812, 0.5, 0.9375, 0.5, 0.9062, 0.5, 0.9062, 0.5, 0.9375, 0.5, 0.4375, 0.5, 0.4062, 0.5, 0.4062, 0.5, 0.4375, 0.5, 0.1875, 0.5, 0.1562, 0.5, 0.1562, 0.5, 0.1875, 0.5, 0.8125, 0.5, 0.7812, 0.5, 0.7812, 0.5, 0.8125, 0.5, 0.09375, 0.5, 0.0625, 0.5, 0.0625, 0.5, 0.09375, 0.5, 0.9687, 0.5, 0.9375, 0.5, 0.9375, 0.5, 0.9687, 0.5, 0.25, 0.5, 0.2187, 0.5, 0.2187, 0.5, 0.25, 0.5, 0.2812, 0.5, 0.3125, 0.5, 0.3125, 0.5, 0.2812, 0.5, 0.6562, 0.5, 0.625, 0.5, 0.625, 0.5, 0.6562, 0.5, 0.8437, 0.5, 0.8125, 0.5, 0.8125, 0.5, 0.8437, 0.5, 0.1875, 0.5, 0.2187, 0.5, 0.2187, 0.5, 0.1875, 0.5, 0.875, 0.5, 0.8437, 0.5, 0.8437, 0.5, 0.875, 0.5, 0.0625, 0.5, 0.03125, 0.5, 0.03125, 0.5, 0.0625, 0.5, 0.6875, 0.5, 0.6562, 0.5, 0.6562, 0.5, 0.6875, 0.5, 0.9062, 0.5, 0.875, 0.5, 0.875, 0.5, 0.9062, 0.5, 0.25, 0.5, 0.2812, 0.5, 0.2812, 0.5, 0.25, 0.5, 0.2812, 0.5, 0.25, 0.5, 0.25, 0.5, 0.2812, 0.5, 0.9375, 0.5, 0.9062, 0.5, 0.9062, 0.5, 0.9375, 0.5, 0.3437, 0.5, 0.375, 0.5, 0.375, 0.5, 0.3437, 0.5, 0.7188, 0.5, 0.6875, 0.5, 0.6875, 0.5, 0.7188, 0.5, 0.3125, 0.5, 0.2812, 0.5, 0.2812, 0.5, 0.3125, 0.5, 0.9687, 0.5, 0.9375, 0.5, 0.9375, 0.5, 0.9687, 0.5, 0.3125, 0.5, 0.3437, 0.5, 0.3437, 0.5, 0.3125, 0.5, 0.3437, 0.5, 0.3125, 0.5, 0.3125, 0.5, 0.3437, 0.5, 1.0, 0.5, 0.9687, 0.5, 0.9687, 0.5, 1.0, 0.5, 0.25, 0.5, 0.25, 0.5, 0.25, 0.5, 0.25, 0.5, 0.375, 0.5, 0.3437, 0.5, 0.3437, 0.5, 0.375, 0.5, 0.03125, 0.5, 0.0, 0.5, 0.0, 0.5, 0.03125, 0.5, 0.375, 0.5, 0.4062, 0.5, 0.4062, 0.5, 0.375, 0.5, 0.75, 0.5, 0.7188, 0.5, 0.7188, 0.5, 0.75, 0.5, 0.4062, 0.5, 0.375, 0.5, 0.375, 0.5, 0.4062, 0.5, 0.0625, 0.5, 0.03125, 0.5, 0.03125, 0.5, 0.0625, 0.5, 0.03125, 0.5, 0.03125, 0.5, 0.03125, 0.5, 0.03125, 0.5, 0.4375, 0.5, 0.4062, 0.5, 0.4062, 0.5, 0.4375, 0.5, 0.09375, 0.5, 0.0625, 0.5, 0.0625, 0.5, 0.09375, 0.5, 0.4375, 0.5, 0.4687, 0.5, 0.4687, 0.5, 0.4375, 0.5, 0.4687, 0.5, 0.4375, 0.5, 0.4375, 0.5, 0.4687, 0.5, 0.8437, 0.5, 0.8125, 0.5, 0.8125, 0.5, 0.8437, 0.5, 0.6562, 0.5, 0.625, 0.5, 0.625, 0.5, 0.6562, 0.5, 0.25, 0.5, 0.2187, 0.5, 0.2187, 0.5, 0.25, 0.5, 0.5625, 0.5, 0.5312, 0.5, 0.5312, 0.5, 0.5625, 0.5, 0.8125, 0.5, 0.7812, 0.5, 0.7812, 0.5, 0.8125, 0.5, 0.5312, 0.5, 0.5, 0.5, 0.5, 0.5, 0.5312, 0.5, 0.625, 0.5, 0.5938, 0.5, 0.5938, 0.5, 0.625, 0.5, 0.2187, 0.5, 0.1875, 0.5, 0.1875, 0.5, 0.2187, 0.5, 0.5, 0.5, 0.4687, 0.5, 0.4687, 0.5, 0.5, 0.5, 0.7812, 0.5, 0.75, 0.5, 0.75, 0.5, 0.7812, 0.5, 0.4687, 0.5, 0.4375, 0.5, 0.4375, 0.5, 0.4687, 0.5, 0.09375, 0.5, 0.0625, 0.5, 0.0625, 0.5, 0.09375, 0.5, 0.1875, 0.5, 0.1562, 0.5, 0.1562, 0.5, 0.1875, 0.5, 0.4375, 0.5, 0.4062, 0.5, 0.4062, 0.5, 0.4375, 0.5, 0.0625, 0.5, 0.03125, 0.5, 0.03125, 0.5, 0.0625, 0.5, 0.5938, 0.5, 0.5625, 0.5, 0.5625, 0.5, 0.5938, 0.5, 0.4062, 0.5, 0.375, 0.5, 0.375, 0.5, 0.4062, 0.5, 0.03125, 0.5, 0.0, 0.5, 0.0, 0.5, 0.03125, 0.5, 0.1562, 0.5, 0.125, 0.5, 0.125, 0.5, 0.1562, 0.5, 0.75, 0.5, 0.7188, 0.5, 0.7188, 0.5, 0.75, 0.5, 0.375, 0.5, 0.3437, 0.5, 0.3437, 0.5, 0.375, 0.5, 1.0, 0.5, 0.9687, 0.5, 0.9687, 0.5, 1.0, 0.5, 0.3437, 0.5, 0.3125, 0.5, 0.3125, 0.5, 0.3437, 0.5, 0.9687, 0.5, 0.9375, 0.5, 0.9375, 0.5, 0.9687, 0.5, 0.125, 0.5, 0.09375, 0.5, 0.09375, 0.5, 0.125, 0.5, 0.3125, 0.5, 0.2812, 0.5, 0.2812, 0.5, 0.3125, 0.5, 0.9375, 0.5, 0.9062, 0.5, 0.9062, 0.5, 0.9375, 0.5, 0.7188, 0.5, 0.6875, 0.5, 0.6875, 0.5, 0.7188, 0.5, 0.2812, 0.5, 0.25, 0.5, 0.25, 0.5, 0.2812, 0.5, 0.9062, 0.5, 0.875, 0.5, 0.875, 0.5, 0.9062, 0.5, 0.875, 0.5, 0.8437, 0.5, 0.8437, 0.5, 0.875, 0.5, 0.6875, 0.5, 0.6562, 0.5, 0.6562, 0.5, 0.6875, 0.5, 0.625, 0.5, 0.5938, 0.5, 0.5938, 0.5, 0.625, 0.5, 0.125, 0.5, 0.09375, 0.5, 0.09375, 0.5, 0.125, 0.5, 0.8125, 0.5, 0.7812, 0.5, 0.7812, 0.5, 0.8125, 0.5, 0.2187, 0.5, 0.1875, 0.5, 0.1875, 0.5, 0.2187, 0.5, 0.0625, 0.5, 0.09375, 0.5, 0.09375, 0.5, 0.0625, 0.5, 0.0625, 0.5, 0.0625, 0.5, 0.0625, 0.5, 0.0625, 0.5, 0.7812, 0.5, 0.75, 0.5, 0.75, 0.5, 0.7812, 0.5, 0.1875, 0.5, 0.1562, 0.5, 0.1562, 0.5, 0.1875, 0.5, 0.5938, 0.5, 0.5625, 0.5, 0.5625, 0.5, 0.5938, 0.5, 0.0, 0.5, 0.03125, 0.5, 0.03125, 0.5, 0.0, 0.5, 0.4062, 0.5, 0.4375, 0.5, 0.4375, 0.5, 0.4062, 0.5, 0.1562, 0.5, 0.125, 0.5, 0.125, 0.5, 0.1562, 0.5, 0.9375, 0.5, 0.9687, 0.5, 0.9687, 0.5, 0.9375, 0.5, 0.1875, 0.5, 0.1562, 0.5, 0.1562, 0.5, 0.1875, 0.5, 0.2187, 0.5, 0.2187, 0.5, 0.2187, 0.5, 0.2187, 0.5, 0.125, 0.5, 0.09375, 0.5, 0.09375, 0.5, 0.125, 0.5, 0.875, 0.5, 0.9062, 0.5, 0.9062, 0.5, 0.875, 0.5, 0.6875, 0.5, 0.7188, 0.5, 0.7188, 0.5, 0.6875, 0.5, 0.4687, 0.5, 0.4687, 0.5, 0.4687, 0.5, 0.4687, 0.5, 0.4687, 0.5, 0.5, 0.5, 0.5, 0.5, 0.4687, 0.5, 0.8125, 0.5, 0.8437, 0.5, 0.8437, 0.5, 0.8125, 0.5, 0.625, 0.5, 0.6562, 0.5, 0.6562, 0.5, 0.625, 0.5, 0.09375, 0.5, 0.09375, 0.5, 0.09375, 0.5, 0.09375, 0.5, 0.4375, 0.5, 0.4375, 0.5, 0.4375, 0.5, 0.4375, 0.5, 0.75, 0.5, 0.7812, 0.5, 0.7812, 0.5, 0.75, 0.5, 0.5625, 0.5, 0.5938, 0.5, 0.5938, 0.5, 0.5625, 0.5, 0.5625, 0.5, 0.5312, 0.5, 0.5312, 0.5, 0.5625, 0.5, 0.5, 0.5, 0.5, 0.5, 0.5, 0.5, 0.5, 0.5, 0.5312, 0.5, 0.5, 0.5, 0.5, 0.5, 0.5312, 0.5, 0.5, 0.5, 0.5312, 0.5, 0.5312, 0.5, 0.5, 0.5, 0.5, 0.5, 0.4687, 0.5, 0.4687, 0.5, 0.5, 0.5, 0.25, 0.5, 0.2187, 0.5, 0.2187, 0.5, 0.25, 0.5, 0.375, 0.5, 0.3437, 0.5, 0.3437, 0.5, 0.375, 0.5, 0.9375, 0.5, 0.9062, 0.5, 0.9062, 0.5, 0.9375, 0.5, 0.3437, 0.5, 0.3125, 0.5, 0.3125, 0.5, 0.3437, 0.5, 0.75, 0.5, 0.7188, 0.5, 0.7188, 0.5, 0.75, 0.5, 0.9062, 0.5, 0.875, 0.5, 0.875, 0.5, 0.9062, 0.5, 0.3125, 0.5, 0.2812, 0.5, 0.2812, 0.5, 0.3125, 0.5, 0.7188, 0.5, 0.6875, 0.5, 0.6875, 0.5, 0.7188, 0.5, 0.875, 0.5, 0.8437, 0.5, 0.8437, 0.5, 0.875, 0.5, 0.2812, 0.5, 0.25, 0.5, 0.25, 0.5, 0.2812, 0.5, 0.6875, 0.5, 0.6562, 0.5, 0.6562, 0.5, 0.6875, 0.5, 0.8437, 0.5, 0.8125, 0.5, 0.8125, 0.5, 0.8437, 0.5, 0.25, 0.5, 0.2187, 0.5, 0.2187, 0.5, 0.25, 0.5, 0.6562, 0.5, 0.625, 0.5, 0.625, 0.5, 0.6562, 0.5, 0.8125, 0.5, 0.7812, 0.5, 0.7812, 0.5, 0.8125, 0.5, 0.2187, 0.5, 0.1875, 0.5, 0.1875, 0.5, 0.2187, 0.5, 0.625, 0.5, 0.5938, 0.5, 0.5938, 0.5, 0.625, 0.5, 0.7812, 0.5, 0.75, 0.5, 0.75, 0.5, 0.7812, 0.5, 0.1875, 0.5, 0.1562, 0.5, 0.1562, 0.5, 0.1875, 0.5, 0.5938, 0.5, 0.5625, 0.5, 0.5625, 0.5, 0.5938, 0.5, 0.1562, 0.5, 0.125, 0.5, 0.125, 0.5, 0.1562, 0.5, 0.5625, 0.5, 0.5312, 0.5, 0.5312, 0.5, 0.5625, 0.5, 0.125, 0.5, 0.09375, 0.5, 0.09375, 0.5, 0.125, 0.5, 0.5312, 0.5, 0.5, 0.5, 0.5, 0.5, 0.5312, 0.5, 0.09375, 0.5, 0.0625, 0.5, 0.0625, 0.5, 0.09375, 0.5, 0.5, 0.5, 0.4687, 0.5, 0.4687, 0.5, 0.5, 0.5, 0.0625, 0.5, 0.03125, 0.5, 0.03125, 0.5, 0.0625, 0.5, 0.4687, 0.5, 0.4375, 0.5, 0.4375, 0.5, 0.4687, 0.5, 0.03125, 0.5, 0.0, 0.5, 0.0, 0.5, 0.03125, 0.5, 0.4375, 0.5, 0.4062, 0.5, 0.4062, 0.5, 0.4375, 0.5, 0.0, 0.5, 0.9687, 0.5, 0.9687, 0.5, 0.0, 0.5, 0.4062, 0.5, 0.375, 0.5, 0.375, 0.5, 0.4062, 0.5, 0.1562, 0.5, 0.1875, 0.5, 0.1875, 0.5, 0.1562, 0.5, 0.2187, 0.5, 0.25, 0.5, 0.25, 0.5, 0.2187, 0.5, 0.2812, 0.5, 0.3125, 0.5, 0.3125, 0.5, 0.2812, 0.5, 0.3437, 0.5, 0.375, 0.5, 0.375, 0.5, 0.3437, 0.5, 0.4062, 0.5, 0.4375, 0.5, 0.4375, 0.5, 0.4062, 0.5, 0.09375, 0.5, 0.125, 0.5, 0.125, 0.5, 0.09375, 0.5, 0.03125, 0.5, 0.0625, 0.5, 0.0625, 0.5, 0.03125, 0.5, 0.9687, 0.5, 0.0, 0.5, 0.0, 0.5, 0.9687, 0.5, 0.9062, 0.5, 0.9375, 0.5, 0.9375, 0.5, 0.9062, 0.5, 0.7188, 0.5, 0.75, 0.5, 0.75, 0.5, 0.7188, 0.5, 0.8437, 0.5, 0.875, 0.5, 0.875, 0.5, 0.8437, 0.5, 0.6562, 0.5, 0.6875, 0.5, 0.6875, 0.5, 0.6562, 0.5, 0.7812, 0.5, 0.8125, 0.5, 0.8125, 0.5, 0.7812, 0.5, 0.5938, 0.5, 0.625, 0.5, 0.625, 0.5, 0.5938, 0.5, 0.5312, 0.5, 0.5625, 0.5, 0.5625, 0.5, 0.5312, 0.5, 0.4687, 0.5, 0.5, 0.5, 0.5, 0.5, 0.4687, 0.5, 0.2812, 0.5, 0.2812, 0.5, 0.2812, 0.5, 0.2812, 0.5, 0.0, 0.5, 0.0, 0.5, 0.0, 0.5, 0.0, 0.5, 1.0, 0.5, 0.9687, 0.5, 0.9687, 0.5, 1.0, 0.5, 0.9687, 0.5, 0.9687, 0.5, 0.9687, 0.5, 0.9687, 0.5, 0.2187, 0.5, 0.25, 0.5, 0.25, 0.5, 0.2187, 0.5, 0.9375, 0.5, 0.9062, 0.5, 0.9062, 0.5, 0.9375, 0.5, 0.75, 0.5, 0.7188, 0.5, 0.7188, 0.5, 0.75, 0.5, 0.9375, 0.5, 0.9375, 0.5, 0.9375, 0.5, 0.9375, 0.5, 0.1562, 0.5, 0.1875, 0.5, 0.1875, 0.5, 0.1562, 0.5, 0.3125, 0.5, 0.3125, 0.5, 0.3125, 0.5, 0.3125, 0.5, 0.9062, 0.5, 0.9062, 0.5, 0.9062, 0.5, 0.9062, 0.5, 0.875, 0.5, 0.8437, 0.5, 0.8437, 0.5, 0.875, 0.5, 0.6875, 0.5, 0.6562, 0.5, 0.6562, 0.5, 0.6875, 0.5, 0.75, 0.5, 0.75, 0.5, 0.75, 0.5, 0.75, 0.5, 0.09375, 0.5, 0.125, 0.5, 0.125, 0.5, 0.09375, 0.5, 0.7188, 0.5, 0.7188, 0.5, 0.7188, 0.5, 0.7188, 0.5, 0.8125, 0.5, 0.7812, 0.5, 0.7812, 0.5, 0.8125, 0.5, 0.625, 0.5, 0.5938, 0.5, 0.5938, 0.5, 0.625, 0.5, 0.875, 0.5, 0.875, 0.5, 0.875, 0.5, 0.875, 0.5, 0.3437, 0.5, 0.3437, 0.5, 0.3437, 0.5, 0.3437, 0.5, 0.03125, 0.5, 0.0625, 0.5, 0.0625, 0.5, 0.03125, 0.5, 0.6875, 0.5, 0.6875, 0.5, 0.6875, 0.5, 0.6875, 0.5, 0.5625, 0.5, 0.5312, 0.5, 0.5312, 0.5, 0.5625, 0.5, 0.8437, 0.5, 0.8437, 0.5, 0.8437, 0.5, 0.8437, 0.5, 0.9687, 0.5, 0.0, 0.5, 0.0, 0.5, 0.9687, 0.5, 0.6562, 0.5, 0.6562, 0.5, 0.6562, 0.5, 0.6562, 0.5, 0.375, 0.5, 0.375, 0.5, 0.375, 0.5, 0.375, 0.5, 0.5, 0.5, 0.4687, 0.5, 0.4687, 0.5, 0.5, 0.5, 0.8125, 0.5, 0.8125, 0.5, 0.8125, 0.5, 0.8125, 0.5, 0.9062, 0.5, 0.9375, 0.5, 0.9375, 0.5, 0.9062, 0.5, 0.7188, 0.5, 0.75, 0.5, 0.75, 0.5, 0.7188, 0.5, 0.625, 0.5, 0.625, 0.5, 0.625, 0.5, 0.625, 0.5, 0.4375, 0.5, 0.4062, 0.5, 0.4062, 0.5, 0.4375, 0.5, 0.7812, 0.5, 0.7812, 0.5, 0.7812, 0.5, 0.7812, 0.5, 0.8437, 0.5, 0.875, 0.5, 0.875, 0.5, 0.8437, 0.5, 0.6562, 0.5, 0.6875, 0.5, 0.6875, 0.5, 0.6562, 0.5, 0.5938, 0.5, 0.5938, 0.5, 0.5938, 0.5, 0.5938, 0.5, 0.375, 0.5, 0.3437, 0.5, 0.3437, 0.5, 0.375, 0.5, 0.5625, 0.5, 0.5625, 0.5, 0.5625, 0.5, 0.5625, 0.5, 0.4062, 0.5, 0.4062, 0.5, 0.4062, 0.5, 0.4062, 0.5, 0.7812, 0.5, 0.8125, 0.5, 0.8125, 0.5, 0.7812, 0.5, 0.1562, 0.5, 0.1562, 0.5, 0.1562, 0.5, 0.1562, 0.5, 0.5938, 0.5, 0.625, 0.5, 0.625, 0.5, 0.5938, 0.5, 0.3125, 0.5, 0.2812, 0.5, 0.2812, 0.5, 0.3125, 0.5, 0.5312, 0.5, 0.5312, 0.5, 0.5312, 0.5, 0.5312, 0.5, 0.125, 0.5, 0.125, 0.5, 0.125, 0.5, 0.125, 0.5, 0.5312, 0.5, 0.5625, 0.5, 0.5625, 0.5, 0.5312, 0.5, 0.1875, 0.5, 0.1875, 0.5, 0.1875, 0.5, 0.1875, 0.5, 0.375, 0.5, 0.3437, 0.5, 0.3437, 0.5, 0.375, 0.5, 0.7188, 0.5, 0.6875, 0.5, 0.6562, 0.5, 0.625, 0.5, 0.5938, 0.5, 0.5625, 0.5, 0.5312, 0.5, 0.5, 0.5, 0.4687, 0.5, 0.4375, 0.5, 0.4062, 0.5, 0.375, 0.5, 0.3437, 0.5, 0.3125, 0.5, 0.2812, 0.5, 0.25, 0.5, 0.2187, 0.5, 0.1875, 0.5, 0.1562, 0.5, 0.125, 0.5, 0.09375, 0.5, 0.0625, 0.5, 0.03125, 0.5, 0.0, 0.5, 0.9687, 0.5, 0.9375, 0.5, 0.9062, 0.5, 0.875, 0.5, 0.8437, 0.5, 0.8125, 0.5, 0.7812, 0.5, 0.75, 0.5, 0.9375, 0.5, 0.9062, 0.5, 0.9062, 0.5, 0.9375, 0.5, 0.3437, 0.5, 0.3125, 0.5, 0.3125, 0.5, 0.3437, 0.5, 0.75, 0.5, 0.7188, 0.5, 0.7188, 0.5, 0.75, 0.5, 0.9062, 0.5, 0.875, 0.5, 0.875, 0.5, 0.9062, 0.5, 0.3125, 0.5, 0.2812, 0.5, 0.2812, 0.5, 0.3125, 0.5, 0.7188, 0.5, 0.6875, 0.5, 0.6875, 0.5, 0.7188, 0.5, 0.875, 0.5, 0.8437, 0.5, 0.8437, 0.5, 0.875, 0.5, 0.2812, 0.5, 0.25, 0.5, 0.25, 0.5, 0.2812, 0.5, 0.6875, 0.5, 0.6562, 0.5, 0.6562, 0.5, 0.6875, 0.5, 0.8437, 0.5, 0.8125, 0.5, 0.8125, 0.5, 0.8437, 0.5, 0.25, 0.5, 0.2187, 0.5, 0.2187, 0.5, 0.25, 0.5, 0.6562, 0.5, 0.625, 0.5, 0.625, 0.5, 0.6562, 0.5, 0.8125, 0.5, 0.7812, 0.5, 0.7812, 0.5, 0.8125, 0.5, 0.2187, 0.5, 0.1875, 0.5, 0.1875, 0.5, 0.2187, 0.5, 0.625, 0.5, 0.5938, 0.5, 0.5938, 0.5, 0.625, 0.5, 0.7812, 0.5, 0.75, 0.5, 0.75, 0.5, 0.7812, 0.5, 0.1875, 0.5, 0.1562, 0.5, 0.1562, 0.5, 0.1875, 0.5, 0.5938, 0.5, 0.5625, 0.5, 0.5625, 0.5, 0.5938, 0.5, 0.1562, 0.5, 0.125, 0.5, 0.125, 0.5, 0.1562, 0.5, 0.5625, 0.5, 0.5312, 0.5, 0.5312, 0.5, 0.5625, 0.5, 0.125, 0.5, 0.09375, 0.5, 0.09375, 0.5, 0.125, 0.5, 0.5312, 0.5, 0.5, 0.5, 0.5, 0.5, 0.5312, 0.5, 0.09375, 0.5, 0.0625, 0.5, 0.0625, 0.5, 0.09375, 0.5, 0.5, 0.5, 0.4687, 0.5, 0.4687, 0.5, 0.5, 0.5, 0.0625, 0.5, 0.03125, 0.5, 0.03125, 0.5, 0.0625, 0.5, 0.4687, 0.5, 0.4375, 0.5, 0.4375, 0.5, 0.4687, 0.5, 0.03125, 0.5, 0.0, 0.5, 0.0, 0.5, 0.03125, 0.5, 0.4375, 0.5, 0.4062, 0.5, 0.4062, 0.5, 0.4375, 0.5, 0.0, 0.5, 0.9687, 0.5, 0.9687, 0.5, 0.0, 0.5, 0.4062, 0.5, 0.375, 0.5, 0.375, 0.5, 0.4062, 0.5, 0.9687, 0.5, 0.9375, 0.5, 0.9375, 0.5, 0.9687, 0.5, 0.75, 0.75, 0.75, 0.8125, 0.7188, 0.8125, 0.7188, 0.75, 0.75, 0.6875, 0.75, 0.75, 0.7188, 0.75, 0.7188, 0.6875, 0.75, 0.625, 0.75, 0.6875, 0.7188, 0.6875, 0.7188, 0.625, 0.75, 0.5625, 0.75, 0.625, 0.7188, 0.625, 0.7188, 0.5625, 0.75, 0.5, 0.75, 0.5625, 0.7188, 0.5625, 0.7188, 0.5, 0.75, 0.9375, 0.7344, 1.0, 0.7188, 0.9375, 0.75, 0.875, 0.75, 0.9375, 0.7188, 0.9375, 0.7188, 0.875, 0.75, 0.8125, 0.75, 0.875, 0.7188, 0.875, 0.7188, 0.8125, 0.7188, 0.8125, 0.7188, 0.875, 0.6875, 0.875, 0.6875, 0.8125, 0.7188, 0.75, 0.7188, 0.8125, 0.6875, 0.8125, 0.6875, 0.75, 0.7188, 0.6875, 0.7188, 0.75, 0.6875, 0.75, 0.6875, 0.6875, 0.7188, 0.625, 0.7188, 0.6875, 0.6875, 0.6875, 0.6875, 0.625, 0.7188, 0.5625, 0.7188, 0.625, 0.6875, 0.625, 0.6875, 0.5625, 0.7188, 0.5, 0.7188, 0.5625, 0.6875, 0.5625, 0.6875, 0.5, 0.7188, 0.9375, 0.7031, 1.0, 0.6875, 0.9375, 0.7188, 0.875, 0.7188, 0.9375, 0.6875, 0.9375, 0.6875, 0.875, 0.6875, 0.5625, 0.6875, 0.625, 0.6562, 0.625, 0.6562, 0.5625, 0.6875, 0.5, 0.6875, 0.5625, 0.6562, 0.5625, 0.6562, 0.5, 0.6875, 0.9375, 0.6719, 1.0, 0.6562, 0.9375, 0.6875, 0.875, 0.6875, 0.9375, 0.6562, 0.9375, 0.6562, 0.875, 0.6875, 0.8125, 0.6875, 0.875, 0.6562, 0.875, 0.6562, 0.8125, 0.6875, 0.75, 0.6875, 0.8125, 0.6562, 0.8125, 0.6562, 0.75, 0.6875, 0.6875, 0.6875, 0.75, 0.6562, 0.75, 0.6562, 0.6875, 0.6875, 0.625, 0.6875, 0.6875, 0.6562, 0.6875, 0.6562, 0.625, 0.6562, 0.8125, 0.6562, 0.875, 0.625, 0.875, 0.625, 0.8125, 0.6562, 0.75, 0.6562, 0.8125, 0.625, 0.8125, 0.625, 0.75, 0.6562, 0.6875, 0.6562, 0.75, 0.625, 0.75, 0.625, 0.6875, 0.6562, 0.625, 0.6562, 0.6875, 0.625, 0.6875, 0.625, 0.625, 0.6562, 0.5625, 0.6562, 0.625, 0.625, 0.625, 0.625, 0.5625, 0.6562, 0.5, 0.6562, 0.5625, 0.625, 0.5625, 0.625, 0.5, 0.6562, 0.9375, 0.6406, 1.0, 0.625, 0.9375, 0.6562, 0.875, 0.6562, 0.9375, 0.625, 0.9375, 0.625, 0.875, 0.625, 0.5625, 0.625, 0.625, 0.5938, 0.625, 0.5938, 0.5625, 0.625, 0.5, 0.625, 0.5625, 0.5938, 0.5625, 0.5938, 0.5, 0.625, 0.9375, 0.6094, 1.0, 0.5938, 0.9375, 0.625, 0.875, 0.625, 0.9375, 0.5938, 0.9375, 0.5938, 0.875, 0.625, 0.8125, 0.625, 0.875, 0.5938, 0.875, 0.5938, 0.8125, 0.625, 0.75, 0.625, 0.8125, 0.5938, 0.8125, 0.5938, 0.75, 0.625, 0.6875, 0.625, 0.75, 0.5938, 0.75, 0.5938, 0.6875, 0.625, 0.625, 0.625, 0.6875, 0.5938, 0.6875, 0.5938, 0.625, 0.5938, 0.75, 0.5938, 0.8125, 0.5625, 0.8125, 0.5625, 0.75, 0.5938, 0.6875, 0.5938, 0.75, 0.5625, 0.75, 0.5625, 0.6875, 0.5938, 0.625, 0.5938, 0.6875, 0.5625, 0.6875, 0.5625, 0.625, 0.5938, 0.5625, 0.5938, 0.625, 0.5625, 0.625, 0.5625, 0.5625, 0.5938, 0.5, 0.5938, 0.5625, 0.5625, 0.5625, 0.5625, 0.5, 0.5938, 0.9375, 0.5781, 1.0, 0.5625, 0.9375, 0.5938, 0.875, 0.5938, 0.9375, 0.5625, 0.9375, 0.5625, 0.875, 0.5938, 0.8125, 0.5938, 0.875, 0.5625, 0.875, 0.5625, 0.8125, 0.5625, 0.5, 0.5625, 0.5625, 0.5312, 0.5625, 0.5312, 0.5, 0.5625, 0.9375, 0.5469, 1.0, 0.5312, 0.9375, 0.5625, 0.875, 0.5625, 0.9375, 0.5312, 0.9375, 0.5312, 0.875, 0.5625, 0.8125, 0.5625, 0.875, 0.5312, 0.875, 0.5312, 0.8125, 0.5625, 0.75, 0.5625, 0.8125, 0.5312, 0.8125, 0.5312, 0.75, 0.5625, 0.6875, 0.5625, 0.75, 0.5312, 0.75, 0.5312, 0.6875, 0.5625, 0.625, 0.5625, 0.6875, 0.5312, 0.6875, 0.5312, 0.625, 0.5625, 0.5625, 0.5625, 0.625, 0.5312, 0.625, 0.5312, 0.5625, 0.5312, 0.75, 0.5312, 0.8125, 0.5, 0.8125, 0.5, 0.75, 0.5312, 0.6875, 0.5312, 0.75, 0.5, 0.75, 0.5, 0.6875, 0.5312, 0.625, 0.5312, 0.6875, 0.5, 0.6875, 0.5, 0.625, 0.5312, 0.5625, 0.5312, 0.625, 0.5, 0.625, 0.5, 0.5625, 0.5312, 0.5, 0.5312, 0.5625, 0.5, 0.5625, 0.5, 0.5, 0.5312, 0.9375, 0.5156, 1.0, 0.5, 0.9375, 0.5312, 0.875, 0.5312, 0.9375, 0.5, 0.9375, 0.5, 0.875, 0.5312, 0.8125, 0.5312, 0.875, 0.5, 0.875, 0.5, 0.8125, 0.5, 0.5, 0.5, 0.5625, 0.4688, 0.5625, 0.4687, 0.5, 0.5, 0.9375, 0.4844, 1.0, 0.4688, 0.9375, 0.5, 0.875, 0.5, 0.9375, 0.4688, 0.9375, 0.4688, 0.875, 0.5, 0.8125, 0.5, 0.875, 0.4688, 0.875, 0.4688, 0.8125, 0.5, 0.75, 0.5, 0.8125, 0.4688, 0.8125, 0.4688, 0.75, 0.5, 0.6875, 0.5, 0.75, 0.4688, 0.75, 0.4687, 0.6875, 0.5, 0.625, 0.5, 0.6875, 0.4687, 0.6875, 0.4688, 0.625, 0.5, 0.5625, 0.5, 0.625, 0.4688, 0.625, 0.4688, 0.5625, 0.4687, 0.6875, 0.4688, 0.75, 0.4375, 0.75, 0.4375, 0.6875, 0.4688, 0.625, 0.4687, 0.6875, 0.4375, 0.6875, 0.4375, 0.625, 0.4688, 0.5625, 0.4688, 0.625, 0.4375, 0.625, 0.4375, 0.5625, 0.4687, 0.5, 0.4688, 0.5625, 0.4375, 0.5625, 0.4375, 0.5, 0.4688, 0.9375, 0.4531, 1.0, 0.4375, 0.9375, 0.4688, 0.875, 0.4688, 0.9375, 0.4375, 0.9375, 0.4375, 0.875, 0.4688, 0.8125, 0.4688, 0.875, 0.4375, 0.875, 0.4375, 0.8125, 0.4688, 0.75, 0.4688, 0.8125, 0.4375, 0.8125, 0.4375, 0.75, 0.4375, 0.875, 0.4375, 0.9375, 0.4062, 0.9375, 0.4062, 0.875, 0.4375, 0.8125, 0.4375, 0.875, 0.4062, 0.875, 0.4062, 0.8125, 0.4375, 0.75, 0.4375, 0.8125, 0.4062, 0.8125, 0.4062, 0.75, 0.4375, 0.6875, 0.4375, 0.75, 0.4062, 0.75, 0.4062, 0.6875, 0.4375, 0.625, 0.4375, 0.6875, 0.4062, 0.6875, 0.4062, 0.625, 0.4375, 0.5625, 0.4375, 0.625, 0.4062, 0.625, 0.4062, 0.5625, 0.4375, 0.5, 0.4375, 0.5625, 0.4062, 0.5625, 0.4062, 0.5, 0.4375, 0.9375, 0.4219, 1.0, 0.4062, 0.9375, 0.4062, 0.625, 0.4062, 0.6875, 0.375, 0.6875, 0.375, 0.625, 0.4062, 0.5625, 0.4062, 0.625, 0.375, 0.625, 0.375, 0.5625, 0.4062, 0.5, 0.4062, 0.5625, 0.375, 0.5625, 0.375, 0.5, 0.4062, 0.9375, 0.3906, 1.0, 0.375, 0.9375, 0.4062, 0.875, 0.4062, 0.9375, 0.375, 0.9375, 0.375, 0.875, 0.4062, 0.8125, 0.4062, 0.875, 0.375, 0.875, 0.375, 0.8125, 0.4062, 0.75, 0.4062, 0.8125, 0.375, 0.8125, 0.375, 0.75, 0.4062, 0.6875, 0.4062, 0.75, 0.375, 0.75, 0.375, 0.6875, 0.375, 0.875, 0.375, 0.9375, 0.3438, 0.9375, 0.3438, 0.875, 0.375, 0.8125, 0.375, 0.875, 0.3438, 0.875, 0.3438, 0.8125, 0.375, 0.75, 0.375, 0.8125, 0.3438, 0.8125, 0.3438, 0.75, 0.375, 0.6875, 0.375, 0.75, 0.3438, 0.75, 0.3438, 0.6875, 0.375, 0.625, 0.375, 0.6875, 0.3438, 0.6875, 0.3438, 0.625, 0.375, 0.5625, 0.375, 0.625, 0.3438, 0.625, 0.3438, 0.5625, 0.375, 0.5, 0.375, 0.5625, 0.3438, 0.5625, 0.3437, 0.5, 0.375, 0.9375, 0.3594, 1.0, 0.3438, 0.9375, 0.3438, 0.625, 0.3438, 0.6875, 0.3125, 0.6875, 0.3125, 0.625, 0.3438, 0.5625, 0.3438, 0.625, 0.3125, 0.625, 0.3125, 0.5625, 0.3437, 0.5, 0.3438, 0.5625, 0.3125, 0.5625, 0.3125, 0.5, 0.3438, 0.9375, 0.3281, 1.0, 0.3125, 0.9375, 0.3438, 0.875, 0.3438, 0.9375, 0.3125, 0.9375, 0.3125, 0.875, 0.3438, 0.8125, 0.3438, 0.875, 0.3125, 0.875, 0.3125, 0.8125, 0.3438, 0.75, 0.3438, 0.8125, 0.3125, 0.8125, 0.3125, 0.75, 0.3438, 0.6875, 0.3438, 0.75, 0.3125, 0.75, 0.3125, 0.6875, 0.3125, 0.8125, 0.3125, 0.875, 0.2812, 0.875, 0.2812, 0.8125, 0.3125, 0.75, 0.3125, 0.8125, 0.2812, 0.8125, 0.2812, 0.75, 0.3125, 0.6875, 0.3125, 0.75, 0.2812, 0.75, 0.2812, 0.6875, 0.3125, 0.625, 0.3125, 0.6875, 0.2812, 0.6875, 0.2812, 0.625, 0.3125, 0.5625, 0.3125, 0.625, 0.2812, 0.625, 0.2812, 0.5625, 0.3125, 0.5, 0.3125, 0.5625, 0.2812, 0.5625, 0.2812, 0.5, 0.3125, 0.9375, 0.2969, 1.0, 0.2812, 0.9375, 0.3125, 0.875, 0.3125, 0.9375, 0.2812, 0.9375, 0.2812, 0.875, 0.2812, 0.5625, 0.2812, 0.625, 0.25, 0.625, 0.25, 0.5625, 0.2812, 0.5, 0.2812, 0.5625, 0.25, 0.5625, 0.25, 0.5, 0.2812, 0.9375, 0.2656, 1.0, 0.25, 0.9375, 0.2812, 0.875, 0.2812, 0.9375, 0.25, 0.9375, 0.25, 0.875, 0.2812, 0.8125, 0.2812, 0.875, 0.25, 0.875, 0.25, 0.8125, 0.2812, 0.75, 0.2812, 0.8125, 0.25, 0.8125, 0.25, 0.75, 0.2812, 0.6875, 0.2812, 0.75, 0.25, 0.75, 0.25, 0.6875, 0.2812, 0.5, 0.25, 0.5, 0.25, 0.5, 0.2812, 0.5, 0.2812, 0.625, 0.2812, 0.6875, 0.25, 0.6875, 0.25, 0.625, 0.25, 0.8125, 0.25, 0.875, 0.2188, 0.875, 0.2188, 0.8125, 0.9062, 0.5, 0.875, 0.5, 0.875, 0.5, 0.9062, 0.5, 0.25, 0.75, 0.25, 0.8125, 0.2188, 0.8125, 0.2188, 0.75, 0.5312, 0.5, 0.5, 0.5, 0.5, 0.5, 0.5312, 0.5, 0.25, 0.6875, 0.25, 0.75, 0.2188, 0.75, 0.2188, 0.6875, 0.625, 0.5, 0.5938, 0.5, 0.5938, 0.5, 0.625, 0.5, 0.25, 0.625, 0.25, 0.6875, 0.2188, 0.6875, 0.2188, 0.625, 0.25, 0.5, 0.2187, 0.5, 0.2187, 0.5, 0.25, 0.5, 0.25, 0.5625, 0.25, 0.625, 0.2188, 0.625, 0.2188, 0.5625, 0.875, 0.5, 0.8437, 0.5, 0.8437, 0.5, 0.875, 0.5, 0.25, 0.5, 0.25, 0.5625, 0.2188, 0.5625, 0.2187, 0.5, 0.25, 0.9375, 0.2344, 1.0, 0.2188, 0.9375, 0.09375, 0.5, 0.0625, 0.5, 0.0625, 0.5, 0.09375, 0.5, 0.2187, 0.5, 0.1875, 0.5, 0.1875, 0.5, 0.2187, 0.5, 0.25, 0.875, 0.25, 0.9375, 0.2188, 0.9375, 0.2188, 0.875, 0.8437, 0.5, 0.8125, 0.5, 0.8125, 0.5, 0.8437, 0.5, 0.2188, 0.5625, 0.2188, 0.625, 0.1875, 0.625, 0.1875, 0.5625, 0.1875, 0.5, 0.1562, 0.5, 0.1562, 0.5, 0.1875, 0.5, 0.2187, 0.5, 0.2188, 0.5625, 0.1875, 0.5625, 0.1875, 0.5, 0.2188, 0.9375, 0.2031, 1.0, 0.1875, 0.9375, 0.8125, 0.5, 0.7812, 0.5, 0.7812, 0.5, 0.8125, 0.5, 0.5, 0.5, 0.4687, 0.5, 0.4687, 0.5, 0.5, 0.5, 0.2188, 0.875, 0.2188, 0.9375, 0.1875, 0.9375, 0.1875, 0.875, 0.0625, 0.5, 0.03125, 0.5, 0.03125, 0.5, 0.0625, 0.5, 0.2188, 0.8125, 0.2188, 0.875, 0.1875, 0.875, 0.1875, 0.8125, 0.7812, 0.5, 0.75, 0.5, 0.75, 0.5, 0.7812, 0.5, 0.2188, 0.75, 0.2188, 0.8125, 0.1875, 0.8125, 0.1875, 0.75, 0.4687, 0.5, 0.4375, 0.5, 0.4375, 0.5, 0.4687, 0.5, 0.2188, 0.6875, 0.2188, 0.75, 0.1875, 0.75, 0.1875, 0.6875, 0.03125, 0.5, 0.0, 0.5, 0.0, 0.5, 0.03125, 0.5, 0.2188, 0.625, 0.2188, 0.6875, 0.1875, 0.6875, 0.1875, 0.625, 1.0, 0.5, 0.9687, 0.5, 0.9687, 0.5, 1.0, 0.5, 0.4375, 0.5, 0.4062, 0.5, 0.4062, 0.5, 0.4375, 0.5, 0.1875, 0.75, 0.1875, 0.8125, 0.1562, 0.8125, 0.1562, 0.75, 0.4062, 0.5, 0.375, 0.5, 0.375, 0.5, 0.4062, 0.5, 0.1875, 0.6875, 0.1875, 0.75, 0.1562, 0.75, 0.1562, 0.6875, 0.5938, 0.5, 0.5625, 0.5, 0.5625, 0.5, 0.5938, 0.5, 0.1875, 0.625, 0.1875, 0.6875, 0.1562, 0.6875, 0.1563, 0.625, 0.75, 0.5, 0.7188, 0.5, 0.7188, 0.5, 0.75, 0.5, 0.1875, 0.5625, 0.1875, 0.625, 0.1563, 0.625, 0.1562, 0.5625, 0.375, 0.5, 0.3437, 0.5, 0.3437, 0.5, 0.375, 0.5, 0.1875, 0.5, 0.1875, 0.5625, 0.1562, 0.5625, 0.1562, 0.5, 0.1875, 0.9375, 0.1719, 1.0, 0.1563, 0.9375, 0.1562, 0.5, 0.125, 0.5, 0.125, 0.5, 0.1562, 0.5, 0.7188, 0.5, 0.6875, 0.5, 0.6875, 0.5, 0.7188, 0.5, 0.1875, 0.875, 0.1875, 0.9375, 0.1563, 0.9375, 0.1562, 0.875, 0.3437, 0.5, 0.3125, 0.5, 0.3125, 0.5, 0.3437, 0.5, 0.1875, 0.8125, 0.1875, 0.875, 0.1562, 0.875, 0.1562, 0.8125, 0.9687, 0.5, 0.9375, 0.5, 0.9375, 0.5, 0.9687, 0.5, 0.1562, 0.5, 0.1562, 0.5625, 0.125, 0.5625, 0.125, 0.5, 0.1563, 0.9375, 0.1406, 1.0, 0.125, 0.9375, 0.5625, 0.5, 0.5312, 0.5, 0.5312, 0.5, 0.5625, 0.5, 0.6875, 0.5, 0.6562, 0.5, 0.6562, 0.5, 0.6875, 0.5, 0.1562, 0.875, 0.1563, 0.9375, 0.125, 0.9375, 0.125, 0.875, 0.3125, 0.5, 0.2812, 0.5, 0.2812, 0.5, 0.3125, 0.5, 0.1562, 0.8125, 0.1562, 0.875, 0.125, 0.875, 0.125, 0.8125, 0.9375, 0.5, 0.9062, 0.5, 0.9062, 0.5, 0.9375, 0.5, 0.1562, 0.75, 0.1562, 0.8125, 0.125, 0.8125, 0.125, 0.75, 0.125, 0.5, 0.09375, 0.5, 0.09375, 0.5, 0.125, 0.5, 0.1562, 0.6875, 0.1562, 0.75, 0.125, 0.75, 0.125, 0.6875, 0.1563, 0.625, 0.1562, 0.6875, 0.125, 0.6875, 0.125, 0.625, 0.1562, 0.5625, 0.1563, 0.625, 0.125, 0.625, 0.125, 0.5625, 0.125, 0.6875, 0.125, 0.75, 0.09375, 0.75, 0.09375, 0.6875, 0.125, 0.625, 0.125, 0.6875, 0.09375, 0.6875, 0.09375, 0.625, 0.125, 0.5625, 0.125, 0.625, 0.09375, 0.625, 0.09375, 0.5625, 0.125, 0.5, 0.125, 0.5625, 0.09375, 0.5625, 0.09375, 0.5, 0.125, 0.9375, 0.1094, 1.0, 0.09375, 0.9375, 0.125, 0.875, 0.125, 0.9375, 0.09375, 0.9375, 0.09375, 0.875, 0.125, 0.8125, 0.125, 0.875, 0.09375, 0.875, 0.09375, 0.8125, 0.125, 0.75, 0.125, 0.8125, 0.09375, 0.8125, 0.09375, 0.75, 0.09375, 0.9375, 0.07812, 1.0, 0.0625, 0.9375, 0.09375, 0.875, 0.09375, 0.9375, 0.0625, 0.9375, 0.0625, 0.875, 0.09375, 0.8125, 0.09375, 0.875, 0.0625, 0.875, 0.0625, 0.8125, 0.09375, 0.75, 0.09375, 0.8125, 0.0625, 0.8125, 0.0625, 0.75, 0.09375, 0.6875, 0.09375, 0.75, 0.0625, 0.75, 0.0625, 0.6875, 0.09375, 0.625, 0.09375, 0.6875, 0.0625, 0.6875, 0.0625, 0.625, 0.09375, 0.5625, 0.09375, 0.625, 0.0625, 0.625, 0.0625, 0.5625, 0.09375, 0.5, 0.09375, 0.5625, 0.0625, 0.5625, 0.0625, 0.5, 0.0625, 0.6875, 0.0625, 0.75, 0.03125, 0.75, 0.03125, 0.6875, 0.0625, 0.625, 0.0625, 0.6875, 0.03125, 0.6875, 0.03125, 0.625, 0.0625, 0.5625, 0.0625, 0.625, 0.03125, 0.625, 0.03125, 0.5625, 0.0625, 0.5, 0.0625, 0.5625, 0.03125, 0.5625, 0.03125, 0.5, 0.0625, 0.9375, 0.04687, 1.0, 0.03125, 0.9375, 0.0625, 0.875, 0.0625, 0.9375, 0.03125, 0.9375, 0.03125, 0.875, 0.0625, 0.8125, 0.0625, 0.875, 0.03125, 0.875, 0.03125, 0.8125, 0.0625, 0.75, 0.0625, 0.8125, 0.03125, 0.8125, 0.03125, 0.75, 0.03125, 0.875, 0.03125, 0.9375, 0.0, 0.9375, 0.0, 0.875, 0.03125, 0.8125, 0.03125, 0.875, 0.0, 0.875, 0.0, 0.8125, 0.03125, 0.75, 0.03125, 0.8125, 0.0, 0.8125, 0.0, 0.75, 0.03125, 0.6875, 0.03125, 0.75, 0.0, 0.75, 0.0, 0.6875, 0.03125, 0.625, 0.03125, 0.6875, 0.0, 0.6875, 0.0, 0.625, 0.03125, 0.5625, 0.03125, 0.625, 0.0, 0.625, 0.0, 0.5625, 0.6562, 0.5, 0.625, 0.5, 0.625, 0.5, 0.6562, 0.5, 0.03125, 0.5, 0.03125, 0.5625, 0.0, 0.5625, 0.0, 0.5, 0.03125, 0.9375, 0.01562, 1.0, 0.0, 0.9375, 1.0, 0.625, 1.0, 0.6875, 0.9687, 0.6875, 0.9688, 0.625, 1.0, 0.5625, 1.0, 0.625, 0.9688, 0.625, 0.9687, 0.5625, 1.0, 0.5, 1.0, 0.5625, 0.9687, 0.5625, 0.9687, 0.5, 1.0, 0.9375, 0.9844, 1.0, 0.9688, 0.9375, 1.0, 0.875, 1.0, 0.9375, 0.9688, 0.9375, 0.9687, 0.875, 1.0, 0.8125, 1.0, 0.875, 0.9687, 0.875, 0.9687, 0.8125, 1.0, 0.75, 1.0, 0.8125, 0.9687, 0.8125, 0.9688, 0.75, 1.0, 0.6875, 1.0, 0.75, 0.9688, 0.75, 0.9687, 0.6875, 0.9687, 0.875, 0.9688, 0.9375, 0.9375, 0.9375, 0.9375, 0.875, 0.9687, 0.8125, 0.9687, 0.875, 0.9375, 0.875, 0.9375, 0.8125, 0.9688, 0.75, 0.9687, 0.8125, 0.9375, 0.8125, 0.9375, 0.75, 0.9687, 0.6875, 0.9688, 0.75, 0.9375, 0.75, 0.9375, 0.6875, 0.9688, 0.625, 0.9687, 0.6875, 0.9375, 0.6875, 0.9375, 0.625, 0.9687, 0.5625, 0.9688, 0.625, 0.9375, 0.625, 0.9375, 0.5625, 0.9687, 0.5, 0.9687, 0.5625, 0.9375, 0.5625, 0.9375, 0.5, 0.9688, 0.9375, 0.9531, 1.0, 0.9375, 0.9375, 0.9375, 0.625, 0.9375, 0.6875, 0.9062, 0.6875, 0.9062, 0.625, 0.9375, 0.5625, 0.9375, 0.625, 0.9062, 0.625, 0.9062, 0.5625, 0.9375, 0.5, 0.9375, 0.5625, 0.9062, 0.5625, 0.9062, 0.5, 0.9375, 0.9375, 0.9219, 1.0, 0.9062, 0.9375, 0.9375, 0.875, 0.9375, 0.9375, 0.9062, 0.9375, 0.9062, 0.875, 0.9375, 0.8125, 0.9375, 0.875, 0.9062, 0.875, 0.9062, 0.8125, 0.9375, 0.75, 0.9375, 0.8125, 0.9062, 0.8125, 0.9062, 0.75, 0.9375, 0.6875, 0.9375, 0.75, 0.9062, 0.75, 0.9062, 0.6875, 0.9062, 0.8125, 0.9062, 0.875, 0.875, 0.875, 0.875, 0.8125, 0.9062, 0.75, 0.9062, 0.8125, 0.875, 0.8125, 0.875, 0.75, 0.9062, 0.6875, 0.9062, 0.75, 0.875, 0.75, 0.875, 0.6875, 0.9062, 0.625, 0.9062, 0.6875, 0.875, 0.6875, 0.875, 0.625, 0.9062, 0.5625, 0.9062, 0.625, 0.875, 0.625, 0.875, 0.5625, 0.9062, 0.5, 0.9062, 0.5625, 0.875, 0.5625, 0.875, 0.5, 0.9062, 0.9375, 0.8906, 1.0, 0.875, 0.9375, 0.9062, 0.875, 0.9062, 0.9375, 0.875, 0.9375, 0.875, 0.875, 0.875, 0.5625, 0.875, 0.625, 0.8438, 0.625, 0.8437, 0.5625, 0.875, 0.5, 0.875, 0.5625, 0.8437, 0.5625, 0.8437, 0.5, 0.875, 0.9375, 0.8594, 1.0, 0.8438, 0.9375, 0.875, 0.875, 0.875, 0.9375, 0.8438, 0.9375, 0.8438, 0.875, 0.875, 0.8125, 0.875, 0.875, 0.8438, 0.875, 0.8437, 0.8125, 0.875, 0.75, 0.875, 0.8125, 0.8437, 0.8125, 0.8438, 0.75, 0.875, 0.6875, 0.875, 0.75, 0.8438, 0.75, 0.8437, 0.6875, 0.875, 0.625, 0.875, 0.6875, 0.8437, 0.6875, 0.8438, 0.625, 0.8438, 0.75, 0.8437, 0.8125, 0.8125, 0.8125, 0.8125, 0.75, 0.8437, 0.6875, 0.8438, 0.75, 0.8125, 0.75, 0.8125, 0.6875, 0.8438, 0.625, 0.8437, 0.6875, 0.8125, 0.6875, 0.8125, 0.625, 0.8437, 0.5625, 0.8438, 0.625, 0.8125, 0.625, 0.8125, 0.5625, 0.8437, 0.5, 0.8437, 0.5625, 0.8125, 0.5625, 0.8125, 0.5, 0.8438, 0.9375, 0.8281, 1.0, 0.8125, 0.9375, 0.8438, 0.875, 0.8438, 0.9375, 0.8125, 0.9375, 0.8125, 0.875, 0.8437, 0.8125, 0.8438, 0.875, 0.8125, 0.875, 0.8125, 0.8125, 0.8125, 0.5, 0.8125, 0.5625, 0.7812, 0.5625, 0.7812, 0.5, 0.8125, 0.9375, 0.7969, 1.0, 0.7812, 0.9375, 0.8125, 0.875, 0.8125, 0.9375, 0.7812, 0.9375, 0.7812, 0.875, 0.8125, 0.8125, 0.8125, 0.875, 0.7812, 0.875, 0.7812, 0.8125, 0.8125, 0.75, 0.8125, 0.8125, 0.7812, 0.8125, 0.7812, 0.75, 0.8125, 0.6875, 0.8125, 0.75, 0.7812, 0.75, 0.7812, 0.6875, 0.8125, 0.625, 0.8125, 0.6875, 0.7812, 0.6875, 0.7812, 0.625, 0.8125, 0.5625, 0.8125, 0.625, 0.7812, 0.625, 0.7812, 0.5625, 0.7812, 0.75, 0.7812, 0.8125, 0.75, 0.8125, 0.75, 0.75, 0.7812, 0.6875, 0.7812, 0.75, 0.75, 0.75, 0.75, 0.6875, 0.7812, 0.625, 0.7812, 0.6875, 0.75, 0.6875, 0.75, 0.625, 0.7812, 0.5625, 0.7812, 0.625, 0.75, 0.625, 0.75, 0.5625, 0.7812, 0.5, 0.7812, 0.5625, 0.75, 0.5625, 0.75, 0.5, 0.7812, 0.9375, 0.7656, 1.0, 0.75, 0.9375, 0.7812, 0.875, 0.7812, 0.9375, 0.75, 0.9375, 0.75, 0.875, 0.7812, 0.8125, 0.7812, 0.875, 0.75, 0.875, 0.75, 0.8125])
me_sphere.materials.append(mat_body)
me_sphere.materials.append(mat_trim)
me_sphere.materials.append(mat_highlight)
me_sphere.update()

# ---- objects
ob_base = bpy.data.objects.new('Base', me_sphere)

# ---- transforms, parenting, visibility, modifiers, constraints
ob_base.location = (0.0, 0.0, 0.0)
ob_base.scale = (0.4774, 0.4774, 0.4774)

# ---- collection membership
col_collection.objects.link(ob_base)

# ---- scene / render settings (as saved in the file)
scene.frame_start = 1; scene.frame_end = 250; scene.frame_set(1)
scene.render.engine = 'BLENDER_EEVEE_NEXT'
bpy.context.view_layer.update()

# ---- added for rendering (the .blend has no active camera and no usable light): camera, sun
cam_auto = bpy.data.cameras.new('AutoCamera')
cam_auto.lens = 50.0
cam_auto.sensor_width = 36.0
cam_auto.clip_end = 1000.0
ob_auto_camera = bpy.data.objects.new('AutoCamera', cam_auto)
scene.collection.objects.link(ob_auto_camera)
ob_auto_camera.location = (3.73712, -4.48454, 2.66407)
ob_auto_camera.rotation_euler = (1.09748, -7.21219e-08, 0.694738)
scene.camera = ob_auto_camera
light_auto_sun = bpy.data.lights.new('AutoSun', 'SUN')
light_auto_sun.energy = 3.0
light_auto_sun.angle = 0.0523599
ob_auto_sun = bpy.data.objects.new('AutoSun', light_auto_sun)
scene.collection.objects.link(ob_auto_sun)
ob_auto_sun.rotation_euler = (0.872665, 0.174533, 0.523599)
bpy.context.view_layer.update()
